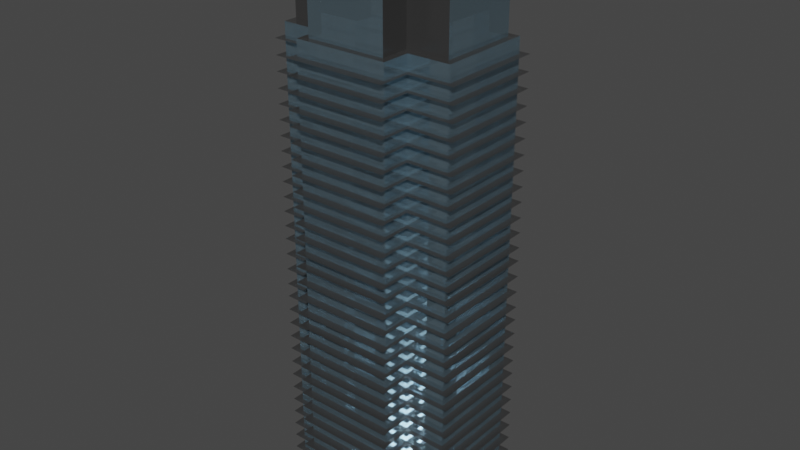 # Source: skyscraper_01.blend  (saved by Blender 2.82.7; exported with 4.5.12 LTS)
import bpy
from mathutils import Matrix  # noqa: F401  (used for matrix-valued properties, if any)

bpy.ops.wm.read_factory_settings(use_empty=True)
scene = bpy.context.scene
scene.name = 'Scene'

# ---- collections
col_skyscraper01 = bpy.data.collections.new('skyscraper01'); scene.collection.children.link(col_skyscraper01)

# ---- materials (node trees are filled in below, after node groups)
mat_building_metal = bpy.data.materials.new('building metal')
mat_building_metal.alpha_threshold = 0.0
mat_building_metal.use_transparent_shadow = False
mat_building_metal.line_color = (0.0, 0.0, 0.0, 1.0)
mat_glass = bpy.data.materials.new('glass')
mat_glass.use_transparent_shadow = False

# ---- material node trees
mat_building_metal.use_nodes = True; mat_building_metal.node_tree.nodes.clear()
_N = mat_building_metal.node_tree.nodes; _L = mat_building_metal.node_tree.links
n0 = _N.new('ShaderNodeOutputMaterial'); n0.name = 'Material Output'; n0.location = (300, 300)
n1 = _N.new('ShaderNodeBsdfPrincipled'); n1.name = 'Principled BSDF'; n1.location = (10, 300)
n1.distribution = 'GGX'
n1.subsurface_method = 'BURLEY'
n1.inputs[0].default_value = (0.08689, 0.08689, 0.08689, 1.0)
n1.inputs[1].default_value = 0.578
n1.inputs[2].default_value = 0.1706
n1.inputs[3].default_value = 1.45
n1.inputs[27].default_value = (0.0, 0.0, 0.0, 1.0)
n1.inputs[28].default_value = 1.0
_L.new(n1.outputs[0], n0.inputs[0])
n0.is_active_output = True
mat_glass.use_nodes = True; mat_glass.node_tree.nodes.clear()
_N = mat_glass.node_tree.nodes; _L = mat_glass.node_tree.links
n0 = _N.new('ShaderNodeOutputMaterial'); n0.name = 'Material Output'; n0.location = (300, 300)
n1 = _N.new('ShaderNodeBsdfPrincipled'); n1.name = 'Principled BSDF'; n1.location = (10, 300)
n1.distribution = 'GGX'
n1.subsurface_method = 'BURLEY'
n1.inputs[0].default_value = (0.4883, 0.6874, 0.8055, 1.0)
n1.inputs[1].default_value = 0.5046
n1.inputs[2].default_value = 0.0
n1.inputs[3].default_value = 1.45
n1.inputs[18].default_value = 0.844
n1.inputs[27].default_value = (0.0, 0.0, 0.0, 1.0)
n1.inputs[28].default_value = 1.0
_L.new(n1.outputs[0], n0.inputs[0])
n0.is_active_output = True

# ---- world
world_world = bpy.data.worlds.new('World'); scene.world = world_world
world_world.use_nodes = True; world_world.node_tree.nodes.clear()
_N = world_world.node_tree.nodes; _L = world_world.node_tree.links
n0 = _N.new('ShaderNodeOutputWorld'); n0.name = 'World Output'; n0.location = (300, 300)
n1 = _N.new('ShaderNodeBackground'); n1.name = 'Background'; n1.location = (10, 300)
n1.inputs[0].default_value = (0.05088, 0.05088, 0.05088, 1.0)
_L.new(n1.outputs[0], n0.inputs[0])
n0.is_active_output = True
world_world.color = (0.05088, 0.05088, 0.05088)
world_world.use_sun_shadow = False
world_world.sun_shadow_jitter_overblur = 0.0

# ---- meshes
me_cube = bpy.data.meshes.new('Cube')
me_cube.from_pydata([(5.188, 5.188, 60.96), (6.096, 6.096, 0.0), (5.188, -5.188, 60.96), (6.096, -6.096, 0.0), (-5.188, 5.188, 60.96), (-6.096, 6.096, 0.0), (-5.188, -5.188, 60.96), (-6.096, -6.096, 0.0), (6.096, -9.794, 0.0), (5.188, -8.887, 60.96), (-5.188, -8.887, 60.96), (-6.096, -9.794, 0.0), (-11.55, -6.096, 0.0), (-10.65, -5.188, 60.96), (-10.65, 5.188, 60.96), (-11.55, 6.096, 0.0), (11.55, 6.096, 0.0), (10.65, 5.188, 60.96), (10.65, -5.188, 60.96), (11.55, -6.096, 0.0), (-6.096, 9.794, 0.0), (-5.188, 8.887, 60.96), (5.188, 8.887, 60.96), (6.096, 9.794, 0.0), (-6.096, -9.794, 60.96), (6.096, -9.794, 60.96), (6.096, -6.096, 60.96), (-6.096, -6.096, 60.96), (-11.55, 6.096, 60.96), (-11.55, -6.096, 60.96), (-6.096, 6.096, 60.96), (11.55, -6.096, 60.96), (11.55, 6.096, 60.96), (6.096, 6.096, 60.96), (6.096, 9.794, 60.96), (-6.096, 9.794, 60.96), (5.188, -5.188, 67.06), (-5.188, -5.188, 67.06), (5.188, 5.188, 67.06), (-5.188, 5.188, 67.06), (-5.188, -8.887, 67.06), (5.188, -8.887, 67.06), (-10.65, 5.188, 67.06), (-10.65, -5.188, 67.06), (10.65, -5.188, 67.06), (10.65, 5.188, 67.06), (5.188, 8.887, 67.06), (-5.188, 8.887, 67.06), (5.188, -5.188, 73.9), (-5.188, -5.188, 73.9), (5.188, 5.188, 73.9), (-5.188, 5.188, 73.9), (6.096, 6.096, 58.99), (6.096, 6.096, 56.99), (6.096, 6.096, 55.06), (6.096, 6.096, 53.03), (6.096, 6.096, 51.13), (6.096, 6.096, 49.19), (6.096, 6.096, 47.2), (6.096, 6.096, 45.26), (6.096, 6.096, 43.26), (6.096, 6.096, 41.33), (6.096, 6.096, 39.31), (6.096, 6.096, 37.38), (6.096, 6.096, 35.42), (6.096, 6.096, 33.66), (6.096, 6.096, 31.54), (6.096, 6.096, 29.42), (6.096, 6.096, 27.3), (6.096, 6.096, 25.53), (6.096, 6.096, 23.58), (6.096, 6.096, 21.62), (6.096, 6.096, 19.63), (6.096, 6.096, 17.74), (6.096, 6.096, 15.74), (6.096, 6.096, 13.77), (6.096, 6.096, 11.77), (6.096, 6.096, 9.816), (6.096, 6.096, 7.862), (6.096, 6.096, 5.909), (6.096, 6.096, 3.949), (6.096, 6.096, 1.995), (-6.096, -6.096, 1.995), (-6.096, -6.096, 3.949), (-6.096, -6.096, 5.909), (-6.096, -6.096, 7.862), (-6.096, -6.096, 9.816), (-6.096, -6.096, 11.77), (-6.096, -6.096, 13.77), (-6.096, -6.096, 15.74), (-6.096, -6.096, 17.74), (-6.096, -6.096, 19.63), (-6.096, -6.096, 21.62), (-6.096, -6.096, 23.58), (-6.096, -6.096, 25.53), (-6.096, -6.096, 27.3), (-6.096, -6.096, 29.42), (-6.096, -6.096, 31.54), (-6.096, -6.096, 33.66), (-6.096, -6.096, 35.42), (-6.096, -6.096, 37.38), (-6.096, -6.096, 39.31), (-6.096, -6.096, 41.33), (-6.096, -6.096, 43.26), (-6.096, -6.096, 45.26), (-6.096, -6.096, 47.2), (-6.096, -6.096, 49.19), (-6.096, -6.096, 51.13), (-6.096, -6.096, 53.03), (-6.096, -6.096, 55.06), (-6.096, -6.096, 56.99), (-6.096, -6.096, 58.99), (6.096, -6.096, 58.99), (6.096, -6.096, 56.99), (6.096, -6.096, 55.06), (6.096, -6.096, 53.03), (6.096, -6.096, 51.13), (6.096, -6.096, 49.19), (6.096, -6.096, 47.2), (6.096, -6.096, 45.26), (6.096, -6.096, 43.26), (6.096, -6.096, 41.33), (6.096, -6.096, 39.31), (6.096, -6.096, 37.38), (6.096, -6.096, 35.42), (6.096, -6.096, 33.66), (6.096, -6.096, 31.54), (6.096, -6.096, 29.42), (6.096, -6.096, 27.3), (6.096, -6.096, 25.53), (6.096, -6.096, 23.58), (6.096, -6.096, 21.62), (6.096, -6.096, 19.63), (6.096, -6.096, 17.74), (6.096, -6.096, 15.74), (6.096, -6.096, 13.77), (6.096, -6.096, 11.77), (6.096, -6.096, 9.816), (6.096, -6.096, 7.862), (6.096, -6.096, 5.909), (6.096, -6.096, 3.949), (6.096, -6.096, 1.995), (-6.096, 6.096, 58.99), (-6.096, 6.096, 56.99), (-6.096, 6.096, 55.06), (-6.096, 6.096, 53.03), (-6.096, 6.096, 51.13), (-6.096, 6.096, 49.19), (-6.096, 6.096, 47.2), (-6.096, 6.096, 45.26), (-6.096, 6.096, 43.26), (-6.096, 6.096, 41.33), (-6.096, 6.096, 39.31), (-6.096, 6.096, 37.38), (-6.096, 6.096, 35.42), (-6.096, 6.096, 33.66), (-6.096, 6.096, 31.54), (-6.096, 6.096, 29.42), (-6.096, 6.096, 27.3), (-6.096, 6.096, 25.53), (-6.096, 6.096, 23.58), (-6.096, 6.096, 21.62), (-6.096, 6.096, 19.63), (-6.096, 6.096, 17.74), (-6.096, 6.096, 15.74), (-6.096, 6.096, 13.77), (-6.096, 6.096, 11.77), (-6.096, 6.096, 9.816), (-6.096, 6.096, 7.862), (-6.096, 6.096, 5.909), (-6.096, 6.096, 3.949), (-6.096, 6.096, 1.995), (6.096, -9.794, 58.99), (6.096, -9.794, 56.99), (6.096, -9.794, 55.06), (6.096, -9.794, 53.03), (6.096, -9.794, 51.13), (6.096, -9.794, 49.19), (6.096, -9.794, 47.2), (6.096, -9.794, 45.26), (6.096, -9.794, 43.26), (6.096, -9.794, 41.33), (6.096, -9.794, 39.31), (6.096, -9.794, 37.38), (6.096, -9.794, 35.42), (6.096, -9.794, 33.66), (6.096, -9.794, 31.54), (6.096, -9.794, 29.42), (6.096, -9.794, 27.3), (6.096, -9.794, 25.53), (6.096, -9.794, 23.58), (6.096, -9.794, 21.62), (6.096, -9.794, 19.63), (6.096, -9.794, 17.74), (6.096, -9.794, 15.74), (6.096, -9.794, 13.77), (6.096, -9.794, 11.77), (6.096, -9.794, 9.816), (6.096, -9.794, 7.862), (6.096, -9.794, 5.909), (6.096, -9.794, 3.949), (6.096, -9.794, 1.995), (-6.096, -9.794, 1.995), (-6.096, -9.794, 3.949), (-6.096, -9.794, 5.909), (-6.096, -9.794, 7.862), (-6.096, -9.794, 9.816), (-6.096, -9.794, 11.77), (-6.096, -9.794, 13.77), (-6.096, -9.794, 15.74), (-6.096, -9.794, 17.74), (-6.096, -9.794, 19.63), (-6.096, -9.794, 21.62), (-6.096, -9.794, 23.58), (-6.096, -9.794, 25.53), (-6.096, -9.794, 27.3), (-6.096, -9.794, 29.42), (-6.096, -9.794, 31.54), (-6.096, -9.794, 33.66), (-6.096, -9.794, 35.42), (-6.096, -9.794, 37.38), (-6.096, -9.794, 39.31), (-6.096, -9.794, 41.33), (-6.096, -9.794, 43.26), (-6.096, -9.794, 45.26), (-6.096, -9.794, 47.2), (-6.096, -9.794, 49.19), (-6.096, -9.794, 51.13), (-6.096, -9.794, 53.03), (-6.096, -9.794, 55.06), (-6.096, -9.794, 56.99), (-6.096, -9.794, 58.99), (-11.55, -6.096, 58.99), (-11.55, -6.096, 56.99), (-11.55, -6.096, 55.06), (-11.55, -6.096, 53.03), (-11.55, -6.096, 51.13), (-11.55, -6.096, 49.19), (-11.55, -6.096, 47.2), (-11.55, -6.096, 45.26), (-11.55, -6.096, 43.26), (-11.55, -6.096, 41.33), (-11.55, -6.096, 39.31), (-11.55, -6.096, 37.38), (-11.55, -6.096, 35.42), (-11.55, -6.096, 33.66), (-11.55, -6.096, 31.54), (-11.55, -6.096, 29.42), (-11.55, -6.096, 27.3), (-11.55, -6.096, 25.53), (-11.55, -6.096, 23.58), (-11.55, -6.096, 21.62), (-11.55, -6.096, 19.63), (-11.55, -6.096, 17.74), (-11.55, -6.096, 15.74), (-11.55, -6.096, 13.77), (-11.55, -6.096, 11.77), (-11.55, -6.096, 9.816), (-11.55, -6.096, 7.862), (-11.55, -6.096, 5.909), (-11.55, -6.096, 3.949), (-11.55, -6.096, 1.995), (-11.55, 6.096, 1.995), (-11.55, 6.096, 3.949), (-11.55, 6.096, 5.909), (-11.55, 6.096, 7.862), (-11.55, 6.096, 9.816), (-11.55, 6.096, 11.77), (-11.55, 6.096, 13.77), (-11.55, 6.096, 15.74), (-11.55, 6.096, 17.74), (-11.55, 6.096, 19.63), (-11.55, 6.096, 21.62), (-11.55, 6.096, 23.58), (-11.55, 6.096, 25.53), (-11.55, 6.096, 27.3), (-11.55, 6.096, 29.42), (-11.55, 6.096, 31.54), (-11.55, 6.096, 33.66), (-11.55, 6.096, 35.42), (-11.55, 6.096, 37.38), (-11.55, 6.096, 39.31), (-11.55, 6.096, 41.33), (-11.55, 6.096, 43.26), (-11.55, 6.096, 45.26), (-11.55, 6.096, 47.2), (-11.55, 6.096, 49.19), (-11.55, 6.096, 51.13), (-11.55, 6.096, 53.03), (-11.55, 6.096, 55.06), (-11.55, 6.096, 56.99), (-11.55, 6.096, 58.99), (11.55, 6.096, 58.99), (11.55, 6.096, 56.99), (11.55, 6.096, 55.06), (11.55, 6.096, 53.03), (11.55, 6.096, 51.13), (11.55, 6.096, 49.19), (11.55, 6.096, 47.2), (11.55, 6.096, 45.26), (11.55, 6.096, 43.26), (11.55, 6.096, 41.33), (11.55, 6.096, 39.31), (11.55, 6.096, 37.38), (11.55, 6.096, 35.42), (11.55, 6.096, 33.66), (11.55, 6.096, 31.54), (11.55, 6.096, 29.42), (11.55, 6.096, 27.3), (11.55, 6.096, 25.53), (11.55, 6.096, 23.58), (11.55, 6.096, 21.62), (11.55, 6.096, 19.63), (11.55, 6.096, 17.74), (11.55, 6.096, 15.74), (11.55, 6.096, 13.77), (11.55, 6.096, 11.77), (11.55, 6.096, 9.816), (11.55, 6.096, 7.862), (11.55, 6.096, 5.909), (11.55, 6.096, 3.949), (11.55, 6.096, 1.995), (11.55, -6.096, 1.995), (11.55, -6.096, 3.949), (11.55, -6.096, 5.909), (11.55, -6.096, 7.862), (11.55, -6.096, 9.816), (11.55, -6.096, 11.77), (11.55, -6.096, 13.77), (11.55, -6.096, 15.74), (11.55, -6.096, 17.74), (11.55, -6.096, 19.63), (11.55, -6.096, 21.62), (11.55, -6.096, 23.58), (11.55, -6.096, 25.53), (11.55, -6.096, 27.3), (11.55, -6.096, 29.42), (11.55, -6.096, 31.54), (11.55, -6.096, 33.66), (11.55, -6.096, 35.42), (11.55, -6.096, 37.38), (11.55, -6.096, 39.31), (11.55, -6.096, 41.33), (11.55, -6.096, 43.26), (11.55, -6.096, 45.26), (11.55, -6.096, 47.2), (11.55, -6.096, 49.19), (11.55, -6.096, 51.13), (11.55, -6.096, 53.03), (11.55, -6.096, 55.06), (11.55, -6.096, 56.99), (11.55, -6.096, 58.99), (-6.096, 9.794, 58.99), (-6.096, 9.794, 56.99), (-6.096, 9.794, 55.06), (-6.096, 9.794, 53.03), (-6.096, 9.794, 51.13), (-6.096, 9.794, 49.19), (-6.096, 9.794, 47.2), (-6.096, 9.794, 45.26), (-6.096, 9.794, 43.26), (-6.096, 9.794, 41.33), (-6.096, 9.794, 39.31), (-6.096, 9.794, 37.38), (-6.096, 9.794, 35.42), (-6.096, 9.794, 33.66), (-6.096, 9.794, 31.54), (-6.096, 9.794, 29.42), (-6.096, 9.794, 27.3), (-6.096, 9.794, 25.53), (-6.096, 9.794, 23.58), (-6.096, 9.794, 21.62), (-6.096, 9.794, 19.63), (-6.096, 9.794, 17.74), (-6.096, 9.794, 15.74), (-6.096, 9.794, 13.77), (-6.096, 9.794, 11.77), (-6.096, 9.794, 9.816), (-6.096, 9.794, 7.862), (-6.096, 9.794, 5.909), (-6.096, 9.794, 3.949), (-6.096, 9.794, 1.995), (6.096, 9.794, 1.995), (6.096, 9.794, 3.949), (6.096, 9.794, 5.909), (6.096, 9.794, 7.862), (6.096, 9.794, 9.816), (6.096, 9.794, 11.77), (6.096, 9.794, 13.77), (6.096, 9.794, 15.74), (6.096, 9.794, 17.74), (6.096, 9.794, 19.63), (6.096, 9.794, 21.62), (6.096, 9.794, 23.58), (6.096, 9.794, 25.53), (6.096, 9.794, 27.3), (6.096, 9.794, 29.42), (6.096, 9.794, 31.54), (6.096, 9.794, 33.66), (6.096, 9.794, 35.42), (6.096, 9.794, 37.38), (6.096, 9.794, 39.31), (6.096, 9.794, 41.33), (6.096, 9.794, 43.26), (6.096, 9.794, 45.26), (6.096, 9.794, 47.2), (6.096, 9.794, 49.19), (6.096, 9.794, 51.13), (6.096, 9.794, 53.03), (6.096, 9.794, 55.06), (6.096, 9.794, 56.99), (6.096, 9.794, 58.99), (6.605, 6.796, 58.99), (6.605, 6.796, 56.99), (6.605, 6.796, 55.06), (6.605, 6.796, 53.03), (6.605, 6.796, 51.13), (6.605, 6.796, 49.18), (6.605, 6.796, 47.2), (6.605, 6.796, 45.26), (6.605, 6.796, 43.25), (6.605, 6.796, 41.33), (6.605, 6.796, 39.31), (6.605, 6.796, 37.38), (6.605, 6.796, 35.42), (6.605, 6.796, 33.65), (6.605, 6.796, 31.54), (6.605, 6.796, 29.42), (6.605, 6.796, 27.3), (6.605, 6.796, 25.53), (6.605, 6.796, 23.58), (6.605, 6.796, 21.62), (6.605, 6.796, 19.63), (6.605, 6.796, 17.74), (6.605, 6.796, 15.74), (6.605, 6.796, 13.77), (6.605, 6.796, 11.77), (6.605, 6.796, 9.817), (6.605, 6.796, 7.862), (6.605, 6.796, 5.906), (6.605, 6.796, 3.954), (6.605, 6.796, 2.002), (-6.605, -6.796, 2.002), (-6.605, -6.796, 3.954), (-6.605, -6.796, 5.906), (-6.605, -6.796, 7.862), (-6.605, -6.796, 9.817), (-6.605, -6.796, 11.77), (-6.605, -6.796, 13.77), (-6.605, -6.796, 15.74), (-6.605, -6.796, 17.74), (-6.605, -6.796, 19.63), (-6.605, -6.796, 21.62), (-6.605, -6.796, 23.58), (-6.605, -6.796, 25.53), (-6.605, -6.796, 27.3), (-6.605, -6.796, 29.42), (-6.605, -6.796, 31.54), (-6.605, -6.796, 33.65), (-6.605, -6.796, 35.42), (-6.605, -6.796, 37.38), (-6.605, -6.796, 39.31), (-6.605, -6.796, 41.33), (-6.605, -6.796, 43.25), (-6.605, -6.796, 45.26), (-6.605, -6.796, 47.2), (-6.605, -6.796, 49.18), (-6.605, -6.796, 51.13), (-6.605, -6.796, 53.03), (-6.605, -6.796, 55.06), (-6.605, -6.796, 56.99), (-6.605, -6.796, 58.99), (6.605, -6.796, 58.99), (6.605, -6.796, 56.99), (6.605, -6.796, 55.06), (6.605, -6.796, 53.03), (6.605, -6.796, 51.13), (6.605, -6.796, 49.18), (6.605, -6.796, 47.2), (6.605, -6.796, 45.26), (6.605, -6.796, 43.25), (6.605, -6.796, 41.33), (6.605, -6.796, 39.31), (6.605, -6.796, 37.38), (6.605, -6.796, 35.42), (6.605, -6.796, 33.65), (6.605, -6.796, 31.54), (6.605, -6.796, 29.42), (6.605, -6.796, 27.3), (6.605, -6.796, 25.53), (6.605, -6.796, 23.58), (6.605, -6.796, 21.62), (6.605, -6.796, 19.63), (6.605, -6.796, 17.74), (6.605, -6.796, 15.74), (6.605, -6.796, 13.77), (6.605, -6.796, 11.77), (6.605, -6.796, 9.817), (6.605, -6.796, 7.862), (6.605, -6.796, 5.906), (6.605, -6.796, 3.954), (6.605, -6.796, 2.002), (-6.605, 6.796, 58.99), (-6.605, 6.796, 56.99), (-6.605, 6.796, 55.06), (-6.605, 6.796, 53.03), (-6.605, 6.796, 51.13), (-6.605, 6.796, 49.18), (-6.605, 6.796, 47.2), (-6.605, 6.796, 45.26), (-6.605, 6.796, 43.25), (-6.605, 6.796, 41.33), (-6.605, 6.796, 39.31), (-6.605, 6.796, 37.38), (-6.605, 6.796, 35.42), (-6.605, 6.796, 33.65), (-6.605, 6.796, 31.54), (-6.605, 6.796, 29.42), (-6.605, 6.796, 27.3), (-6.605, 6.796, 25.53), (-6.605, 6.796, 23.58), (-6.605, 6.796, 21.62), (-6.605, 6.796, 19.63), (-6.605, 6.796, 17.74), (-6.605, 6.796, 15.74), (-6.605, 6.796, 13.77), (-6.605, 6.796, 11.77), (-6.605, 6.796, 9.817), (-6.605, 6.796, 7.862), (-6.605, 6.796, 5.906), (-6.605, 6.796, 3.954), (-6.605, 6.796, 2.002), (6.605, -10.92, 58.99), (6.605, -10.92, 56.99), (6.605, -10.92, 55.06), (6.605, -10.92, 53.03), (6.605, -10.92, 51.13), (6.605, -10.92, 49.18), (6.605, -10.92, 47.2), (6.605, -10.92, 45.26), (6.605, -10.92, 43.25), (6.605, -10.92, 41.33), (6.605, -10.92, 39.31), (6.605, -10.92, 37.38), (6.605, -10.92, 35.42), (6.605, -10.92, 33.65), (6.605, -10.92, 31.54), (6.605, -10.92, 29.42), (6.605, -10.92, 27.3), (6.605, -10.92, 25.53), (6.605, -10.92, 23.58), (6.605, -10.92, 21.62), (6.605, -10.92, 19.63), (6.605, -10.92, 17.74), (6.605, -10.92, 15.74), (6.605, -10.92, 13.77), (6.605, -10.92, 11.77), (6.605, -10.92, 9.817), (6.605, -10.92, 7.862), (6.605, -10.92, 5.906), (6.605, -10.92, 3.954), (6.605, -10.92, 2.002), (-6.605, -10.92, 2.002), (-6.605, -10.92, 3.954), (-6.605, -10.92, 5.906), (-6.605, -10.92, 7.862), (-6.605, -10.92, 9.817), (-6.605, -10.92, 11.77), (-6.605, -10.92, 13.77), (-6.605, -10.92, 15.74), (-6.605, -10.92, 17.74), (-6.605, -10.92, 19.63), (-6.605, -10.92, 21.62), (-6.605, -10.92, 23.58), (-6.605, -10.92, 25.53), (-6.605, -10.92, 27.3), (-6.605, -10.92, 29.42), (-6.605, -10.92, 31.54), (-6.605, -10.92, 33.65), (-6.605, -10.92, 35.42), (-6.605, -10.92, 37.38), (-6.605, -10.92, 39.31), (-6.605, -10.92, 41.33), (-6.605, -10.92, 43.25), (-6.605, -10.92, 45.26), (-6.605, -10.92, 47.2), (-6.605, -10.92, 49.18), (-6.605, -10.92, 51.13), (-6.605, -10.92, 53.03), (-6.605, -10.92, 55.06), (-6.605, -10.92, 56.99), (-6.605, -10.92, 58.99), (-12.52, -6.796, 58.99), (-12.52, -6.796, 56.99), (-12.52, -6.796, 55.06), (-12.52, -6.796, 53.03), (-12.52, -6.796, 51.13), (-12.52, -6.796, 49.18), (-12.52, -6.796, 47.2), (-12.52, -6.796, 45.26), (-12.52, -6.796, 43.25), (-12.52, -6.796, 41.33), (-12.52, -6.796, 39.31), (-12.52, -6.796, 37.38), (-12.52, -6.796, 35.42), (-12.52, -6.796, 33.65), (-12.52, -6.796, 31.54), (-12.52, -6.796, 29.42), (-12.52, -6.796, 27.3), (-12.52, -6.796, 25.53), (-12.52, -6.796, 23.58), (-12.52, -6.796, 21.62), (-12.52, -6.796, 19.63), (-12.52, -6.796, 17.74), (-12.52, -6.796, 15.74), (-12.52, -6.796, 13.77), (-12.52, -6.796, 11.77), (-12.52, -6.796, 9.817), (-12.52, -6.796, 7.862), (-12.52, -6.796, 5.906), (-12.52, -6.796, 3.973), (-12.52, -6.796, 2.002), (-12.52, 6.796, 2.002), (-12.52, 6.796, 3.973), (-12.52, 6.796, 5.906), (-12.52, 6.796, 7.862), (-12.52, 6.796, 9.817), (-12.52, 6.796, 11.77), (-12.52, 6.796, 13.77), (-12.52, 6.796, 15.74), (-12.52, 6.796, 17.74), (-12.52, 6.796, 19.63), (-12.52, 6.796, 21.62), (-12.52, 6.796, 23.58), (-12.52, 6.796, 25.53), (-12.52, 6.796, 27.3), (-12.52, 6.796, 29.42), (-12.52, 6.796, 31.54), (-12.52, 6.796, 33.65), (-12.52, 6.796, 35.42), (-12.52, 6.796, 37.38), (-12.52, 6.796, 39.31), (-12.52, 6.796, 41.33), (-12.52, 6.796, 43.25), (-12.52, 6.796, 45.26), (-12.52, 6.796, 47.2), (-12.52, 6.796, 49.18), (-12.52, 6.796, 51.13), (-12.52, 6.796, 53.03), (-12.52, 6.796, 55.06), (-12.52, 6.796, 56.99), (-12.52, 6.796, 58.99), (12.52, 6.796, 58.99), (12.52, 6.796, 56.99), (12.52, 6.796, 55.06), (12.52, 6.796, 53.03), (12.52, 6.796, 51.13), (12.52, 6.796, 49.18), (12.52, 6.796, 47.2), (12.52, 6.796, 45.26), (12.52, 6.796, 43.25), (12.52, 6.796, 41.33), (12.52, 6.796, 39.31), (12.52, 6.796, 37.38), (12.52, 6.796, 35.42), (12.52, 6.796, 33.65), (12.52, 6.796, 31.54), (12.52, 6.796, 29.42), (12.52, 6.796, 27.3), (12.52, 6.796, 25.53), (12.52, 6.796, 23.58), (12.52, 6.796, 21.62), (12.52, 6.796, 19.63), (12.52, 6.796, 17.74), (12.52, 6.796, 15.74), (12.52, 6.796, 13.77), (12.52, 6.796, 11.77), (12.52, 6.796, 9.817), (12.52, 6.796, 7.862), (12.52, 6.796, 5.906), (12.52, 6.796, 3.954), (12.52, 6.796, 2.002), (12.52, -6.796, 2.002), (12.52, -6.796, 3.954), (12.52, -6.796, 5.906), (12.52, -6.796, 7.862), (12.52, -6.796, 9.817), (12.52, -6.796, 11.77), (12.52, -6.796, 13.77), (12.52, -6.796, 15.74), (12.52, -6.796, 17.74), (12.52, -6.796, 19.63), (12.52, -6.796, 21.62), (12.52, -6.796, 23.58), (12.52, -6.796, 25.53), (12.52, -6.796, 27.3), (12.52, -6.796, 29.42), (12.52, -6.796, 31.54), (12.52, -6.796, 33.65), (12.52, -6.796, 35.42), (12.52, -6.796, 37.38), (12.52, -6.796, 39.31), (12.52, -6.796, 41.33), (12.52, -6.796, 43.25), (12.52, -6.796, 45.26), (12.52, -6.796, 47.2), (12.52, -6.796, 49.18), (12.52, -6.796, 51.13), (12.52, -6.796, 53.03), (12.52, -6.796, 55.06), (12.52, -6.796, 56.99), (12.52, -6.796, 58.99), (-6.605, 10.92, 58.99), (-6.605, 10.92, 56.99), (-6.605, 10.92, 55.06), (-6.605, 10.92, 53.03), (-6.605, 10.92, 51.13), (-6.605, 10.92, 49.18), (-6.605, 10.92, 47.2), (-6.605, 10.92, 45.26), (-6.605, 10.92, 43.25), (-6.605, 10.92, 41.33), (-6.605, 10.92, 39.31), (-6.605, 10.92, 37.38), (-6.605, 10.92, 35.42), (-6.605, 10.92, 33.65), (-6.605, 10.92, 31.54), (-6.605, 10.92, 29.42), (-6.605, 10.92, 27.3), (-6.605, 10.92, 25.53), (-6.605, 10.92, 23.58), (-6.605, 10.92, 21.62), (-6.605, 10.92, 19.63), (-6.605, 10.92, 17.74), (-6.605, 10.92, 15.74), (-6.605, 10.92, 13.77), (-6.605, 10.92, 11.77), (-6.605, 10.92, 9.817), (-6.605, 10.92, 7.862), (-6.605, 10.92, 5.906), (-6.605, 10.92, 3.954), (-6.605, 10.92, 2.002), (6.605, 10.92, 2.002), (6.605, 10.92, 3.954), (6.605, 10.92, 5.906), (6.605, 10.92, 7.862), (6.605, 10.92, 9.817), (6.605, 10.92, 11.77), (6.605, 10.92, 13.77), (6.605, 10.92, 15.74), (6.605, 10.92, 17.74), (6.605, 10.92, 19.63), (6.605, 10.92, 21.62), (6.605, 10.92, 23.58), (6.605, 10.92, 25.53), (6.605, 10.92, 27.3), (6.605, 10.92, 29.42), (6.605, 10.92, 31.54), (6.605, 10.92, 33.65), (6.605, 10.92, 35.42), (6.605, 10.92, 37.38), (6.605, 10.92, 39.31), (6.605, 10.92, 41.33), (6.605, 10.92, 43.25), (6.605, 10.92, 45.26), (6.605, 10.92, 47.2), (6.605, 10.92, 49.18), (6.605, 10.92, 51.13), (6.605, 10.92, 53.03), (6.605, 10.92, 55.06), (6.605, 10.92, 56.99), (6.605, 10.92, 58.99)], [], [(13, 6, 37, 43), (5, 1, 3, 7), (172, 25, 24, 231), (141, 201, 8, 3), (17, 0, 38, 45), (111, 231, 24, 27), (3, 8, 11, 7), (232, 29, 28, 291), (82, 261, 12, 7), (10, 9, 41, 40), (142, 291, 28, 30), (7, 12, 15, 5), (292, 32, 31, 351), (81, 321, 16, 1), (21, 4, 39, 47), (112, 351, 31, 26), (1, 16, 19, 3), (352, 35, 34, 411), (171, 381, 20, 5), (14, 13, 43, 42), (52, 411, 34, 33), (5, 20, 23, 1), (9, 10, 24, 25), (2, 9, 25, 26), (10, 6, 27, 24), (13, 14, 28, 29), (6, 13, 29, 27), (14, 4, 30, 28), (17, 18, 31, 32), (0, 17, 32, 33), (18, 2, 26, 31), (21, 22, 34, 35), (4, 21, 35, 30), (22, 0, 33, 34), (39, 37, 49, 51), (37, 40, 41, 36), (39, 42, 43, 37), (36, 44, 45, 38), (38, 46, 47, 39), (0, 22, 46, 38), (9, 2, 36, 41), (2, 18, 44, 36), (4, 14, 42, 39), (6, 10, 40, 37), (22, 21, 47, 46), (18, 17, 45, 44), (50, 51, 49, 48), (37, 36, 48, 49), (38, 39, 51, 50), (36, 38, 50, 48), (1, 23, 382, 81), (81, 382, 383, 80), (80, 383, 384, 79), (79, 384, 385, 78), (78, 385, 386, 77), (77, 386, 387, 76), (76, 387, 388, 75), (75, 388, 389, 74), (74, 389, 390, 73), (73, 390, 391, 72), (72, 391, 392, 71), (71, 392, 393, 70), (70, 393, 394, 69), (69, 394, 395, 68), (68, 395, 396, 67), (67, 396, 397, 66), (66, 397, 398, 65), (65, 398, 399, 64), (64, 399, 400, 63), (63, 400, 401, 62), (62, 401, 402, 61), (61, 402, 403, 60), (60, 403, 404, 59), (59, 404, 405, 58), (58, 405, 406, 57), (57, 406, 407, 56), (56, 407, 408, 55), (55, 408, 409, 54), (54, 409, 410, 53), (53, 410, 411, 52), (30, 35, 352, 142), (142, 352, 353, 143), (143, 353, 354, 144), (144, 354, 355, 145), (145, 355, 356, 146), (146, 356, 357, 147), (147, 357, 358, 148), (148, 358, 359, 149), (149, 359, 360, 150), (150, 360, 361, 151), (151, 361, 362, 152), (152, 362, 363, 153), (153, 363, 364, 154), (154, 364, 365, 155), (155, 365, 366, 156), (156, 366, 367, 157), (157, 367, 368, 158), (158, 368, 369, 159), (159, 369, 370, 160), (160, 370, 371, 161), (161, 371, 372, 162), (162, 372, 373, 163), (163, 373, 374, 164), (164, 374, 375, 165), (165, 375, 376, 166), (166, 376, 377, 167), (167, 377, 378, 168), (168, 378, 379, 169), (169, 379, 380, 170), (170, 380, 381, 171), (20, 381, 382, 23), (381, 380, 383, 382), (380, 379, 384, 383), (379, 378, 385, 384), (378, 377, 386, 385), (377, 376, 387, 386), (376, 375, 388, 387), (375, 374, 389, 388), (374, 373, 390, 389), (373, 372, 391, 390), (372, 371, 392, 391), (371, 370, 393, 392), (370, 369, 394, 393), (369, 368, 395, 394), (368, 367, 396, 395), (367, 366, 397, 396), (366, 365, 398, 397), (365, 364, 399, 398), (364, 363, 400, 399), (363, 362, 401, 400), (362, 361, 402, 401), (361, 360, 403, 402), (360, 359, 404, 403), (359, 358, 405, 404), (358, 357, 406, 405), (357, 356, 407, 406), (356, 355, 408, 407), (355, 354, 409, 408), (354, 353, 410, 409), (353, 352, 411, 410), (3, 19, 322, 141), (141, 322, 323, 140), (140, 323, 324, 139), (139, 324, 325, 138), (138, 325, 326, 137), (137, 326, 327, 136), (136, 327, 328, 135), (135, 328, 329, 134), (134, 329, 330, 133), (133, 330, 331, 132), (132, 331, 332, 131), (131, 332, 333, 130), (130, 333, 334, 129), (129, 334, 335, 128), (128, 335, 336, 127), (127, 336, 337, 126), (126, 337, 338, 125), (125, 338, 339, 124), (124, 339, 340, 123), (123, 340, 341, 122), (122, 341, 342, 121), (121, 342, 343, 120), (120, 343, 344, 119), (119, 344, 345, 118), (118, 345, 346, 117), (117, 346, 347, 116), (116, 347, 348, 115), (115, 348, 349, 114), (114, 349, 350, 113), (113, 350, 351, 112), (33, 32, 292, 52), (52, 292, 293, 53), (53, 293, 294, 54), (54, 294, 295, 55), (55, 295, 296, 56), (56, 296, 297, 57), (57, 297, 298, 58), (58, 298, 299, 59), (59, 299, 300, 60), (60, 300, 301, 61), (61, 301, 302, 62), (62, 302, 303, 63), (63, 303, 304, 64), (64, 304, 305, 65), (65, 305, 306, 66), (66, 306, 307, 67), (67, 307, 308, 68), (68, 308, 309, 69), (69, 309, 310, 70), (70, 310, 311, 71), (71, 311, 312, 72), (72, 312, 313, 73), (73, 313, 314, 74), (74, 314, 315, 75), (75, 315, 316, 76), (76, 316, 317, 77), (77, 317, 318, 78), (78, 318, 319, 79), (79, 319, 320, 80), (80, 320, 321, 81), (16, 321, 322, 19), (321, 320, 323, 322), (320, 319, 324, 323), (319, 318, 325, 324), (318, 317, 326, 325), (317, 316, 327, 326), (316, 315, 328, 327), (315, 314, 329, 328), (314, 313, 330, 329), (313, 312, 331, 330), (312, 311, 332, 331), (311, 310, 333, 332), (310, 309, 334, 333), (309, 308, 335, 334), (308, 307, 336, 335), (307, 306, 337, 336), (306, 305, 338, 337), (305, 304, 339, 338), (304, 303, 340, 339), (303, 302, 341, 340), (302, 301, 342, 341), (301, 300, 343, 342), (300, 299, 344, 343), (299, 298, 345, 344), (298, 297, 346, 345), (297, 296, 347, 346), (296, 295, 348, 347), (295, 294, 349, 348), (294, 293, 350, 349), (293, 292, 351, 350), (5, 15, 262, 171), (171, 262, 263, 170), (170, 263, 264, 169), (169, 264, 265, 168), (168, 265, 266, 167), (167, 266, 267, 166), (166, 267, 268, 165), (165, 268, 269, 164), (164, 269, 270, 163), (163, 270, 271, 162), (162, 271, 272, 161), (161, 272, 273, 160), (160, 273, 274, 159), (159, 274, 275, 158), (158, 275, 276, 157), (157, 276, 277, 156), (156, 277, 278, 155), (155, 278, 279, 154), (154, 279, 280, 153), (153, 280, 281, 152), (152, 281, 282, 151), (151, 282, 283, 150), (150, 283, 284, 149), (149, 284, 285, 148), (148, 285, 286, 147), (147, 286, 287, 146), (146, 287, 288, 145), (145, 288, 289, 144), (144, 289, 290, 143), (143, 290, 291, 142), (27, 29, 232, 111), (111, 232, 233, 110), (110, 233, 234, 109), (109, 234, 235, 108), (108, 235, 236, 107), (107, 236, 237, 106), (106, 237, 238, 105), (105, 238, 239, 104), (104, 239, 240, 103), (103, 240, 241, 102), (102, 241, 242, 101), (101, 242, 243, 100), (100, 243, 244, 99), (99, 244, 245, 98), (98, 245, 246, 97), (97, 246, 247, 96), (96, 247, 248, 95), (95, 248, 249, 94), (94, 249, 250, 93), (93, 250, 251, 92), (92, 251, 252, 91), (91, 252, 253, 90), (90, 253, 254, 89), (89, 254, 255, 88), (88, 255, 256, 87), (87, 256, 257, 86), (86, 257, 258, 85), (85, 258, 259, 84), (84, 259, 260, 83), (83, 260, 261, 82), (12, 261, 262, 15), (261, 260, 263, 262), (260, 259, 264, 263), (259, 258, 265, 264), (258, 257, 266, 265), (257, 256, 267, 266), (256, 255, 268, 267), (255, 254, 269, 268), (254, 253, 270, 269), (253, 252, 271, 270), (252, 251, 272, 271), (251, 250, 273, 272), (250, 249, 274, 273), (249, 248, 275, 274), (248, 247, 276, 275), (247, 246, 277, 276), (246, 245, 278, 277), (245, 244, 279, 278), (244, 243, 280, 279), (243, 242, 281, 280), (242, 241, 282, 281), (241, 240, 283, 282), (240, 239, 284, 283), (239, 238, 285, 284), (238, 237, 286, 285), (237, 236, 287, 286), (236, 235, 288, 287), (235, 234, 289, 288), (234, 233, 290, 289), (233, 232, 291, 290), (7, 11, 202, 82), (82, 202, 203, 83), (83, 203, 204, 84), (84, 204, 205, 85), (85, 205, 206, 86), (86, 206, 207, 87), (87, 207, 208, 88), (88, 208, 209, 89), (89, 209, 210, 90), (90, 210, 211, 91), (91, 211, 212, 92), (92, 212, 213, 93), (93, 213, 214, 94), (94, 214, 215, 95), (95, 215, 216, 96), (96, 216, 217, 97), (97, 217, 218, 98), (98, 218, 219, 99), (99, 219, 220, 100), (100, 220, 221, 101), (101, 221, 222, 102), (102, 222, 223, 103), (103, 223, 224, 104), (104, 224, 225, 105), (105, 225, 226, 106), (106, 226, 227, 107), (107, 227, 228, 108), (108, 228, 229, 109), (109, 229, 230, 110), (110, 230, 231, 111), (26, 25, 172, 112), (112, 172, 173, 113), (113, 173, 174, 114), (114, 174, 175, 115), (115, 175, 176, 116), (116, 176, 177, 117), (117, 177, 178, 118), (118, 178, 179, 119), (119, 179, 180, 120), (120, 180, 181, 121), (121, 181, 182, 122), (122, 182, 183, 123), (123, 183, 184, 124), (124, 184, 185, 125), (125, 185, 186, 126), (126, 186, 187, 127), (127, 187, 188, 128), (128, 188, 189, 129), (129, 189, 190, 130), (130, 190, 191, 131), (131, 191, 192, 132), (132, 192, 193, 133), (133, 193, 194, 134), (134, 194, 195, 135), (135, 195, 196, 136), (136, 196, 197, 137), (137, 197, 198, 138), (138, 198, 199, 139), (139, 199, 200, 140), (140, 200, 201, 141), (8, 201, 202, 11), (201, 200, 203, 202), (200, 199, 204, 203), (199, 198, 205, 204), (198, 197, 206, 205), (197, 196, 207, 206), (196, 195, 208, 207), (195, 194, 209, 208), (194, 193, 210, 209), (193, 192, 211, 210), (192, 191, 212, 211), (191, 190, 213, 212), (190, 189, 214, 213), (189, 188, 215, 214), (188, 187, 216, 215), (187, 186, 217, 216), (186, 185, 218, 217), (185, 184, 219, 218), (184, 183, 220, 219), (183, 182, 221, 220), (182, 181, 222, 221), (181, 180, 223, 222), (180, 179, 224, 223), (179, 178, 225, 224), (178, 177, 226, 225), (177, 176, 227, 226), (176, 175, 228, 227), (175, 174, 229, 228), (174, 173, 230, 229), (173, 172, 231, 230), (197, 206, 566, 557), (252, 91, 451, 612), (298, 58, 418, 658), (404, 59, 419, 764), (196, 207, 567, 556), (253, 90, 450, 613), (299, 59, 419, 659), (405, 58, 418, 765), (195, 208, 568, 555), (254, 89, 449, 614), (300, 60, 420, 660), (406, 57, 417, 766), (194, 209, 569, 554), (255, 88, 448, 615), (301, 61, 421, 661), (407, 56, 416, 767), (193, 210, 570, 553), (256, 87, 447, 616), (302, 62, 422, 662), (408, 55, 415, 768), (192, 211, 571, 552), (257, 86, 446, 617), (303, 63, 423, 663), (409, 54, 414, 769), (191, 212, 572, 551), (258, 85, 445, 618), (304, 64, 424, 664), (410, 53, 413, 770), (190, 213, 573, 550), (259, 84, 444, 619), (305, 65, 425, 665), (52, 411, 771, 412), (189, 214, 574, 549), (260, 83, 443, 620), (306, 66, 426, 666), (352, 142, 502, 712), (188, 215, 575, 548), (82, 261, 621, 442), (307, 67, 427, 667), (353, 143, 503, 713), (187, 216, 576, 547), (261, 262, 622, 621), (308, 68, 428, 668), (354, 144, 504, 714), (186, 217, 577, 546), (260, 263, 623, 620), (309, 69, 429, 669), (355, 145, 505, 715), (185, 218, 578, 545), (259, 264, 624, 619), (310, 70, 430, 670), (356, 146, 506, 716), (184, 219, 579, 544), (258, 265, 625, 618), (311, 71, 431, 671), (357, 147, 507, 717), (183, 220, 580, 543), (257, 266, 626, 617), (312, 72, 432, 672), (358, 148, 508, 718), (182, 221, 581, 542), (256, 267, 627, 616), (313, 73, 433, 673), (359, 149, 509, 719), (181, 222, 582, 541), (255, 268, 628, 615), (314, 74, 434, 674), (360, 150, 510, 720), (180, 223, 583, 540), (254, 269, 629, 614), (315, 75, 435, 675), (361, 151, 511, 721), (179, 224, 584, 539), (253, 270, 630, 613), (316, 76, 436, 676), (362, 152, 512, 722), (178, 225, 585, 538), (252, 271, 631, 612), (317, 77, 437, 677), (363, 153, 513, 723), (177, 226, 586, 537), (251, 272, 632, 611), (318, 78, 438, 678), (364, 154, 514, 724), (176, 227, 587, 536), (250, 273, 633, 610), (319, 79, 439, 679), (365, 155, 515, 725), (175, 228, 588, 535), (249, 274, 634, 609), (320, 80, 440, 680), (366, 156, 516, 726), (174, 229, 589, 534), (248, 275, 635, 608), (81, 321, 681, 441), (367, 157, 517, 727), (173, 230, 590, 533), (247, 276, 636, 607), (321, 322, 682, 681), (368, 158, 518, 728), (231, 172, 532, 591), (246, 277, 637, 606), (320, 323, 683, 680), (369, 159, 519, 729), (245, 278, 638, 605), (319, 324, 684, 679), (370, 160, 520, 730), (244, 279, 639, 604), (318, 325, 685, 678), (371, 161, 521, 731), (243, 280, 640, 603), (317, 326, 686, 677), (372, 162, 522, 732), (242, 281, 641, 602), (316, 327, 687, 676), (373, 163, 523, 733), (241, 282, 642, 601), (315, 328, 688, 675), (374, 164, 524, 734), (240, 283, 643, 600), (314, 329, 689, 674), (375, 165, 525, 735), (239, 284, 644, 599), (313, 330, 690, 673), (376, 166, 526, 736), (238, 285, 645, 598), (312, 331, 691, 672), (377, 167, 527, 737), (237, 286, 646, 597), (311, 332, 692, 671), (378, 168, 528, 738), (236, 287, 647, 596), (310, 333, 693, 670), (379, 169, 529, 739), (235, 288, 648, 595), (309, 334, 694, 669), (380, 170, 530, 740), (234, 289, 649, 594), (308, 335, 695, 668), (171, 381, 741, 531), (233, 290, 650, 593), (307, 336, 696, 667), (381, 382, 742, 741), (291, 232, 592, 651), (306, 337, 697, 666), (380, 383, 743, 740), (202, 82, 442, 562), (305, 338, 698, 665), (379, 384, 744, 739), (203, 83, 443, 563), (304, 339, 699, 664), (378, 385, 745, 738), (204, 84, 444, 564), (303, 340, 700, 663), (377, 386, 746, 737), (205, 85, 445, 565), (302, 341, 701, 662), (376, 387, 747, 736), (206, 86, 446, 566), (301, 342, 702, 661), (375, 388, 748, 735), (207, 87, 447, 567), (300, 343, 703, 660), (374, 389, 749, 734), (208, 88, 448, 568), (299, 344, 704, 659), (373, 390, 750, 733), (209, 89, 449, 569), (298, 345, 705, 658), (372, 391, 751, 732), (210, 90, 450, 570), (297, 346, 706, 657), (371, 392, 752, 731), (211, 91, 451, 571), (296, 347, 707, 656), (370, 393, 753, 730), (212, 92, 452, 572), (295, 348, 708, 655), (369, 394, 754, 729), (213, 93, 453, 573), (294, 349, 709, 654), (368, 395, 755, 728), (214, 94, 454, 574), (293, 350, 710, 653), (367, 396, 756, 727), (215, 95, 455, 575), (351, 292, 652, 711), (366, 397, 757, 726), (216, 96, 456, 576), (262, 171, 531, 622), (365, 398, 758, 725), (217, 97, 457, 577), (263, 170, 530, 623), (364, 399, 759, 724), (218, 98, 458, 578), (264, 169, 529, 624), (363, 400, 760, 723), (219, 99, 459, 579), (265, 168, 528, 625), (362, 401, 761, 722), (220, 100, 460, 580), (266, 167, 527, 626), (361, 402, 762, 721), (221, 101, 461, 581), (267, 166, 526, 627), (360, 403, 763, 720), (222, 102, 462, 582), (268, 165, 525, 628), (359, 404, 764, 719), (223, 103, 463, 583), (269, 164, 524, 629), (358, 405, 765, 718), (224, 104, 464, 584), (270, 163, 523, 630), (357, 406, 766, 717), (225, 105, 465, 585), (271, 162, 522, 631), (356, 407, 767, 716), (226, 106, 466, 586), (272, 161, 521, 632), (355, 408, 768, 715), (227, 107, 467, 587), (273, 160, 520, 633), (354, 409, 769, 714), (228, 108, 468, 588), (274, 159, 519, 634), (353, 410, 770, 713), (229, 109, 469, 589), (275, 158, 518, 635), (411, 352, 712, 771), (230, 110, 470, 590), (276, 157, 517, 636), (322, 141, 501, 682), (111, 231, 591, 471), (277, 156, 516, 637), (323, 140, 500, 683), (172, 112, 472, 532), (278, 155, 515, 638), (324, 139, 499, 684), (173, 113, 473, 533), (279, 154, 514, 639), (325, 138, 498, 685), (174, 114, 474, 534), (280, 153, 513, 640), (326, 137, 497, 686), (175, 115, 475, 535), (281, 152, 512, 641), (327, 136, 496, 687), (176, 116, 476, 536), (282, 151, 511, 642), (328, 135, 495, 688), (177, 117, 477, 537), (283, 150, 510, 643), (329, 134, 494, 689), (178, 118, 478, 538), (284, 149, 509, 644), (330, 133, 493, 690), (179, 119, 479, 539), (285, 148, 508, 645), (331, 132, 492, 691), (180, 120, 480, 540), (286, 147, 507, 646), (332, 131, 491, 692), (181, 121, 481, 541), (287, 146, 506, 647), (333, 130, 490, 693), (182, 122, 482, 542), (288, 145, 505, 648), (334, 129, 489, 694), (183, 123, 483, 543), (289, 144, 504, 649), (335, 128, 488, 695), (184, 124, 484, 544), (290, 143, 503, 650), (336, 127, 487, 696), (382, 81, 441, 742), (185, 125, 485, 545), (142, 291, 651, 502), (337, 126, 486, 697), (383, 80, 440, 743), (186, 126, 486, 546), (232, 111, 471, 592), (338, 125, 485, 698), (384, 79, 439, 744), (187, 127, 487, 547), (233, 110, 470, 593), (339, 124, 484, 699), (385, 78, 438, 745), (188, 128, 488, 548), (234, 109, 469, 594), (340, 123, 483, 700), (386, 77, 437, 746), (189, 129, 489, 549), (235, 108, 468, 595), (341, 122, 482, 701), (387, 76, 436, 747), (190, 130, 490, 550), (236, 107, 467, 596), (342, 121, 481, 702), (388, 75, 435, 748), (191, 131, 491, 551), (237, 106, 466, 597), (343, 120, 480, 703), (389, 74, 434, 749), (192, 132, 492, 552), (238, 105, 465, 598), (344, 119, 479, 704), (390, 73, 433, 750), (193, 133, 493, 553), (239, 104, 464, 599), (345, 118, 478, 705), (391, 72, 432, 751), (194, 134, 494, 554), (240, 103, 463, 600), (346, 117, 477, 706), (392, 71, 431, 752), (195, 135, 495, 555), (241, 102, 462, 601), (347, 116, 476, 707), (393, 70, 430, 753), (196, 136, 496, 556), (242, 101, 461, 602), (348, 115, 475, 708), (394, 69, 429, 754), (197, 137, 497, 557), (243, 100, 460, 603), (349, 114, 474, 709), (395, 68, 428, 755), (198, 138, 498, 558), (244, 99, 459, 604), (350, 113, 473, 710), (396, 67, 427, 756), (199, 139, 499, 559), (245, 98, 458, 605), (112, 351, 711, 472), (397, 66, 426, 757), (200, 140, 500, 560), (246, 97, 457, 606), (292, 52, 412, 652), (398, 65, 425, 758), (141, 201, 561, 501), (247, 96, 456, 607), (293, 53, 413, 653), (399, 64, 424, 759), (201, 202, 562, 561), (248, 95, 455, 608), (294, 54, 414, 654), (400, 63, 423, 760), (200, 203, 563, 560), (249, 94, 454, 609), (295, 55, 415, 655), (401, 62, 422, 761), (199, 204, 564, 559), (250, 93, 453, 610), (296, 56, 416, 656), (402, 61, 421, 762), (198, 205, 565, 558), (251, 92, 452, 611), (297, 57, 417, 657), (403, 60, 420, 763)])
me_cube.polygons.foreach_set('material_index', [0, 0, 1, 1, 0, 1, 0, 1, 1, 1, 1, 0, 1, 1, 0, 1, 0, 1, 1, 1, 1, 0, 0, 0, 0, 0, 0, 0, 0, 0, 0, 0, 0, 0, 0, 0, 0, 0, 0, 0, 0, 0, 0, 0, 1, 1, 0, 0, 0, 0, 1, 1, 1, 1, 1, 1, 1, 1, 1, 1, 1, 1, 1, 1, 1, 1, 1, 1, 1, 1, 1, 1, 1, 1, 1, 1, 1, 1, 1, 1, 1, 1, 1, 1, 1, 1, 1, 1, 1, 1, 1, 1, 1, 1, 1, 1, 1, 1, 1, 1, 1, 1, 1, 1, 1, 1, 1, 1, 1, 1, 1, 1, 1, 1, 1, 1, 1, 1, 1, 1, 1, 1, 1, 1, 1, 1, 1, 1, 1, 1, 1, 1, 1, 1, 1, 1, 1, 1, 1, 1, 1, 1, 1, 1, 1, 1, 1, 1, 1, 1, 1, 1, 1, 1, 1, 1, 1, 1, 1, 1, 1, 1, 1, 1, 1, 1, 1, 1, 1, 1, 1, 1, 1, 1, 1, 1, 1, 1, 1, 1, 1, 1, 1, 1, 1, 1, 1, 1, 1, 1, 1, 1, 1, 1, 1, 1, 1, 1, 1, 1, 1, 1, 1, 1, 1, 1, 1, 1, 1, 1, 1, 1, 1, 1, 1, 1, 1, 1, 1, 1, 1, 1, 1, 1, 1, 1, 1, 1, 1, 1, 1, 1, 1, 1, 1, 1, 1, 1, 1, 1, 1, 1, 1, 1, 1, 1, 1, 1, 1, 1, 1, 1, 1, 1, 1, 1, 1, 1, 1, 1, 1, 1, 1, 1, 1, 1, 1, 1, 1, 1, 1, 1, 1, 1, 1, 1, 1, 1, 1, 1, 1, 1, 1, 1, 1, 1, 1, 1, 1, 1, 1, 1, 1, 1, 1, 1, 1, 1, 1, 1, 1, 1, 1, 1, 1, 1, 1, 1, 1, 1, 1, 1, 1, 1, 1, 1, 1, 1, 1, 1, 1, 1, 1, 1, 1, 1, 1, 1, 1, 1, 1, 1, 1, 1, 1, 1, 1, 1, 1, 1, 1, 1, 1, 1, 1, 1, 1, 1, 1, 1, 1, 1, 1, 1, 1, 1, 1, 1, 1, 1, 1, 1, 1, 1, 1, 1, 1, 1, 1, 1, 1, 1, 1, 1, 1, 1, 1, 1, 1, 1, 1, 1, 1, 1, 1, 1, 1, 1, 1, 1, 1, 1, 1, 1, 1, 1, 1, 1, 1, 1, 1, 1, 1, 1, 1, 1, 1, 1, 1, 1, 0, 0, 0, 0, 0, 0, 0, 0, 0, 0, 0, 0, 0, 0, 0, 0, 0, 0, 0, 0, 0, 0, 0, 0, 0, 0, 0, 0, 0, 0, 0, 0, 0, 0, 0, 0, 0, 0, 0, 0, 0, 0, 0, 0, 0, 0, 0, 0, 0, 0, 0, 0, 0, 0, 0, 0, 0, 0, 0, 0, 0, 0, 0, 0, 0, 0, 0, 0, 0, 0, 0, 0, 0, 0, 0, 0, 0, 0, 0, 0, 0, 0, 0, 0, 0, 0, 0, 0, 0, 0, 0, 0, 0, 0, 0, 0, 0, 0, 0, 0, 0, 0, 0, 0, 0, 0, 0, 0, 0, 0, 0, 0, 0, 0, 0, 0, 0, 0, 0, 0, 0, 0, 0, 0, 0, 0, 0, 0, 0, 0, 0, 0, 0, 0, 0, 0, 0, 0, 0, 0, 0, 0, 0, 0, 0, 0, 0, 0, 0, 0, 0, 0, 0, 0, 0, 0, 0, 0, 0, 0, 0, 0, 0, 0, 0, 0, 0, 0, 0, 0, 0, 0, 0, 0, 0, 0, 0, 0, 0, 0, 0, 0, 0, 0, 0, 0, 0, 0, 0, 0, 0, 0, 0, 0, 0, 0, 0, 0, 0, 0, 0, 0, 0, 0, 0, 0, 0, 0, 0, 0, 0, 0, 0, 0, 0, 0, 0, 0, 0, 0, 0, 0, 0, 0, 0, 0, 0, 0, 0, 0, 0, 0, 0, 0, 0, 0, 0, 0, 0, 0, 0, 0, 0, 0, 0, 0, 0, 0, 0, 0, 0, 0, 0, 0, 0, 0, 0, 0, 0, 0, 0, 0, 0, 0, 0, 0, 0, 0, 0, 0, 0, 0, 0, 0, 0, 0, 0, 0, 0, 0, 0, 0, 0, 0, 0, 0, 0, 0, 0, 0, 0, 0, 0, 0, 0, 0, 0, 0, 0, 0, 0, 0, 0, 0, 0, 0, 0, 0, 0, 0, 0, 0, 0, 0, 0, 0, 0, 0, 0, 0, 0, 0, 0, 0, 0, 0, 0, 0, 0, 0, 0, 0, 0, 0, 0, 0, 0, 0, 0, 0, 0, 0, 0, 0, 0, 0, 0, 0, 0, 0, 0, 0, 0, 0, 0, 0, 0, 0, 0, 0])
_uv = me_cube.uv_layers.new(name='UVMap')
_uv.uv.foreach_set('vector', [0.625, 0.01861, 0.625, 0.01861, 0.625, 0.01861, 0.625, 0.01861, 0.125, 0.5, 0.375, 0.5, 0.375, 0.75, 0.125, 0.75, 0.6169, 0.75, 0.625, 0.75, 0.625, 1.0, 0.6169, 1.0, 0.3831, 0.75, 0.3831, 0.75, 0.375, 0.75, 0.375, 0.75, 0.625, 0.5186, 0.625, 0.4814, 0.625, 0.4814, 0.625, 0.5186, 0.6169, 1.0, 0.6169, 1.0, 0.625, 1.0, 0.625, 1.0, 0.375, 0.75, 0.375, 0.75, 0.375, 1.0, 0.375, 1.0, 0.6169, 0.0, 0.625, 0.0, 0.625, 0.25, 0.6169, 0.25, 0.3831, 0.0, 0.3831, 0.0, 0.375, 0.0, 0.375, 0.0, 0.625, 0.9814, 0.625, 0.7686, 0.625, 0.7686, 0.625, 0.9814, 0.6169, 0.25, 0.6169, 0.25, 0.625, 0.25, 0.625, 0.25, 0.375, 0.0, 0.375, 0.0, 0.375, 0.25, 0.375, 0.25, 0.6169, 0.5, 0.625, 0.5, 0.625, 0.75, 0.6169, 0.75, 0.3831, 0.5, 0.3831, 0.5, 0.375, 0.5, 0.375, 0.5, 0.625, 0.2686, 0.625, 0.2686, 0.625, 0.2686, 0.625, 0.2686, 0.6169, 0.75, 0.6169, 0.75, 0.625, 0.75, 0.625, 0.75, 0.375, 0.5, 0.375, 0.5, 0.375, 0.75, 0.375, 0.75, 0.6169, 0.25, 0.625, 0.25, 0.625, 0.5, 0.6169, 0.5, 0.3831, 0.25, 0.3831, 0.25, 0.375, 0.25, 0.375, 0.25, 0.625, 0.2314, 0.625, 0.01861, 0.625, 0.01861, 0.625, 0.2314, 0.6169, 0.5, 0.6169, 0.5, 0.625, 0.5, 0.625, 0.5, 0.375, 0.25, 0.375, 0.25, 0.375, 0.5, 0.375, 0.5, 0.625, 0.7686, 0.625, 0.9814, 0.625, 1.0, 0.625, 0.75, 0.625, 0.7314, 0.625, 0.7686, 0.625, 0.75, 0.625, 0.75, 0.625, 0.9814, 0.625, 0.9814, 0.625, 1.0, 0.625, 1.0, 0.625, 0.01861, 0.625, 0.2314, 0.625, 0.25, 0.625, 0.0, 0.625, 0.01861, 0.625, 0.01861, 0.625, 0.0, 0.625, 0.0, 0.625, 0.2314, 0.625, 0.2686, 0.625, 0.25, 0.625, 0.25, 0.625, 0.5186, 0.625, 0.7314, 0.625, 0.75, 0.625, 0.5, 0.625, 0.4814, 0.625, 0.5186, 0.625, 0.5, 0.625, 0.5, 0.625, 0.7314, 0.625, 0.7314, 0.625, 0.75, 0.625, 0.75, 0.625, 0.2686, 0.625, 0.4814, 0.625, 0.5, 0.625, 0.25, 0.625, 0.2686, 0.625, 0.2686, 0.625, 0.25, 0.625, 0.25, 0.625, 0.4814, 0.625, 0.4814, 0.625, 0.5, 0.625, 0.5, 0.625, 0.2686, 0.625, 0.01861, 0.625, 0.01861, 0.625, 0.2686, 0.625, 0.9814, 0.625, 0.9814, 0.625, 0.7686, 0.625, 0.7314, 0.625, 0.2686, 0.625, 0.2314, 0.625, 0.01861, 0.625, 0.01861, 0.625, 0.7314, 0.625, 0.7314, 0.625, 0.5186, 0.625, 0.4814, 0.625, 0.4814, 0.625, 0.4814, 0.625, 0.2686, 0.625, 0.2686, 0.625, 0.4814, 0.625, 0.4814, 0.625, 0.4814, 0.625, 0.4814, 0.625, 0.7686, 0.625, 0.7314, 0.625, 0.7314, 0.625, 0.7686, 0.625, 0.7314, 0.625, 0.7314, 0.625, 0.7314, 0.625, 0.7314, 0.625, 0.2686, 0.625, 0.2314, 0.625, 0.2314, 0.625, 0.2686, 0.625, 0.9814, 0.625, 0.9814, 0.625, 0.9814, 0.625, 0.9814, 0.625, 0.4814, 0.625, 0.2686, 0.625, 0.2686, 0.625, 0.4814, 0.625, 0.7314, 0.625, 0.5186, 0.625, 0.5186, 0.625, 0.7314, 0.6436, 0.5186, 0.8564, 0.5186, 0.8564, 0.7314, 0.6436, 0.7314, 0.625, 0.9814, 0.625, 0.7314, 0.625, 0.7314, 0.625, 0.9814, 0.625, 0.4814, 0.625, 0.2686, 0.625, 0.2686, 0.625, 0.4814, 0.625, 0.7314, 0.625, 0.4814, 0.625, 0.4814, 0.625, 0.7314, 0.375, 0.5, 0.375, 0.5, 0.3831, 0.5, 0.3831, 0.5, 0.3831, 0.5, 0.3831, 0.5, 0.3911, 0.5, 0.3911, 0.5, 0.3911, 0.5, 0.3911, 0.5, 0.3992, 0.5, 0.3992, 0.5, 0.3992, 0.5, 0.3992, 0.5, 0.4073, 0.5, 0.4073, 0.5, 0.4073, 0.5, 0.4073, 0.5, 0.4153, 0.5, 0.4153, 0.5, 0.4153, 0.5, 0.4153, 0.5, 0.4234, 0.5, 0.4234, 0.5, 0.4234, 0.5, 0.4234, 0.5, 0.4315, 0.5, 0.4315, 0.5, 0.4315, 0.5, 0.4315, 0.5, 0.4395, 0.5, 0.4395, 0.5, 0.4395, 0.5, 0.4395, 0.5, 0.4476, 0.5, 0.4476, 0.5, 0.4476, 0.5, 0.4476, 0.5, 0.4556, 0.5, 0.4556, 0.5, 0.4556, 0.5, 0.4556, 0.5, 0.4637, 0.5, 0.4637, 0.5, 0.4637, 0.5, 0.4637, 0.5, 0.4718, 0.5, 0.4718, 0.5, 0.4718, 0.5, 0.4718, 0.5, 0.4798, 0.5, 0.4798, 0.5, 0.4798, 0.5, 0.4798, 0.5, 0.4879, 0.5, 0.4879, 0.5, 0.4879, 0.5, 0.4879, 0.5, 0.496, 0.5, 0.496, 0.5, 0.496, 0.5, 0.496, 0.5, 0.504, 0.5, 0.504, 0.5, 0.504, 0.5, 0.504, 0.5, 0.5121, 0.5, 0.5121, 0.5, 0.5121, 0.5, 0.5121, 0.5, 0.5202, 0.5, 0.5202, 0.5, 0.5202, 0.5, 0.5202, 0.5, 0.5282, 0.5, 0.5282, 0.5, 0.5282, 0.5, 0.5282, 0.5, 0.5363, 0.5, 0.5363, 0.5, 0.5363, 0.5, 0.5363, 0.5, 0.5444, 0.5, 0.5444, 0.5, 0.5444, 0.5, 0.5444, 0.5, 0.5524, 0.5, 0.5524, 0.5, 0.5524, 0.5, 0.5524, 0.5, 0.5605, 0.5, 0.5605, 0.5, 0.5605, 0.5, 0.5605, 0.5, 0.5685, 0.5, 0.5685, 0.5, 0.5685, 0.5, 0.5685, 0.5, 0.5766, 0.5, 0.5766, 0.5, 0.5766, 0.5, 0.5766, 0.5, 0.5847, 0.5, 0.5847, 0.5, 0.5847, 0.5, 0.5847, 0.5, 0.5927, 0.5, 0.5927, 0.5, 0.5927, 0.5, 0.5927, 0.5, 0.6008, 0.5, 0.6008, 0.5, 0.6008, 0.5, 0.6008, 0.5, 0.6089, 0.5, 0.6089, 0.5, 0.6089, 0.5, 0.6089, 0.5, 0.6169, 0.5, 0.6169, 0.5, 0.625, 0.25, 0.625, 0.25, 0.6169, 0.25, 0.6169, 0.25, 0.6169, 0.25, 0.6169, 0.25, 0.6089, 0.25, 0.6089, 0.25, 0.6089, 0.25, 0.6089, 0.25, 0.6008, 0.25, 0.6008, 0.25, 0.6008, 0.25, 0.6008, 0.25, 0.5927, 0.25, 0.5927, 0.25, 0.5927, 0.25, 0.5927, 0.25, 0.5847, 0.25, 0.5847, 0.25, 0.5847, 0.25, 0.5847, 0.25, 0.5766, 0.25, 0.5766, 0.25, 0.5766, 0.25, 0.5766, 0.25, 0.5685, 0.25, 0.5685, 0.25, 0.5685, 0.25, 0.5685, 0.25, 0.5605, 0.25, 0.5605, 0.25, 0.5605, 0.25, 0.5605, 0.25, 0.5524, 0.25, 0.5524, 0.25, 0.5524, 0.25, 0.5524, 0.25, 0.5444, 0.25, 0.5444, 0.25, 0.5444, 0.25, 0.5444, 0.25, 0.5363, 0.25, 0.5363, 0.25, 0.5363, 0.25, 0.5363, 0.25, 0.5282, 0.25, 0.5282, 0.25, 0.5282, 0.25, 0.5282, 0.25, 0.5202, 0.25, 0.5202, 0.25, 0.5202, 0.25, 0.5202, 0.25, 0.5121, 0.25, 0.5121, 0.25, 0.5121, 0.25, 0.5121, 0.25, 0.504, 0.25, 0.504, 0.25, 0.504, 0.25, 0.504, 0.25, 0.496, 0.25, 0.496, 0.25, 0.496, 0.25, 0.496, 0.25, 0.4879, 0.25, 0.4879, 0.25, 0.4879, 0.25, 0.4879, 0.25, 0.4798, 0.25, 0.4798, 0.25, 0.4798, 0.25, 0.4798, 0.25, 0.4718, 0.25, 0.4718, 0.25, 0.4718, 0.25, 0.4718, 0.25, 0.4637, 0.25, 0.4637, 0.25, 0.4637, 0.25, 0.4637, 0.25, 0.4556, 0.25, 0.4556, 0.25, 0.4556, 0.25, 0.4556, 0.25, 0.4476, 0.25, 0.4476, 0.25, 0.4476, 0.25, 0.4476, 0.25, 0.4395, 0.25, 0.4395, 0.25, 0.4395, 0.25, 0.4395, 0.25, 0.4315, 0.25, 0.4315, 0.25, 0.4315, 0.25, 0.4315, 0.25, 0.4234, 0.25, 0.4234, 0.25, 0.4234, 0.25, 0.4234, 0.25, 0.4153, 0.25, 0.4153, 0.25, 0.4153, 0.25, 0.4153, 0.25, 0.4073, 0.25, 0.4073, 0.25, 0.4073, 0.25, 0.4073, 0.25, 0.3992, 0.25, 0.3992, 0.25, 0.3992, 0.25, 0.3992, 0.25, 0.3911, 0.25, 0.3911, 0.25, 0.3911, 0.25, 0.3911, 0.25, 0.3831, 0.25, 0.3831, 0.25, 0.375, 0.25, 0.3831, 0.25, 0.3831, 0.5, 0.375, 0.5, 0.3831, 0.25, 0.3911, 0.25, 0.3911, 0.5, 0.3831, 0.5, 0.3911, 0.25, 0.3992, 0.25, 0.3992, 0.5, 0.3911, 0.5, 0.3992, 0.25, 0.4073, 0.25, 0.4073, 0.5, 0.3992, 0.5, 0.4073, 0.25, 0.4153, 0.25, 0.4153, 0.5, 0.4073, 0.5, 0.4153, 0.25, 0.4234, 0.25, 0.4234, 0.5, 0.4153, 0.5, 0.4234, 0.25, 0.4315, 0.25, 0.4315, 0.5, 0.4234, 0.5, 0.4315, 0.25, 0.4395, 0.25, 0.4395, 0.5, 0.4315, 0.5, 0.4395, 0.25, 0.4476, 0.25, 0.4476, 0.5, 0.4395, 0.5, 0.4476, 0.25, 0.4556, 0.25, 0.4556, 0.5, 0.4476, 0.5, 0.4556, 0.25, 0.4637, 0.25, 0.4637, 0.5, 0.4556, 0.5, 0.4637, 0.25, 0.4718, 0.25, 0.4718, 0.5, 0.4637, 0.5, 0.4718, 0.25, 0.4798, 0.25, 0.4798, 0.5, 0.4718, 0.5, 0.4798, 0.25, 0.4879, 0.25, 0.4879, 0.5, 0.4798, 0.5, 0.4879, 0.25, 0.496, 0.25, 0.496, 0.5, 0.4879, 0.5, 0.496, 0.25, 0.504, 0.25, 0.504, 0.5, 0.496, 0.5, 0.504, 0.25, 0.5121, 0.25, 0.5121, 0.5, 0.504, 0.5, 0.5121, 0.25, 0.5202, 0.25, 0.5202, 0.5, 0.5121, 0.5, 0.5202, 0.25, 0.5282, 0.25, 0.5282, 0.5, 0.5202, 0.5, 0.5282, 0.25, 0.5363, 0.25, 0.5363, 0.5, 0.5282, 0.5, 0.5363, 0.25, 0.5444, 0.25, 0.5444, 0.5, 0.5363, 0.5, 0.5444, 0.25, 0.5524, 0.25, 0.5524, 0.5, 0.5444, 0.5, 0.5524, 0.25, 0.5605, 0.25, 0.5605, 0.5, 0.5524, 0.5, 0.5605, 0.25, 0.5685, 0.25, 0.5685, 0.5, 0.5605, 0.5, 0.5685, 0.25, 0.5766, 0.25, 0.5766, 0.5, 0.5685, 0.5, 0.5766, 0.25, 0.5847, 0.25, 0.5847, 0.5, 0.5766, 0.5, 0.5847, 0.25, 0.5927, 0.25, 0.5927, 0.5, 0.5847, 0.5, 0.5927, 0.25, 0.6008, 0.25, 0.6008, 0.5, 0.5927, 0.5, 0.6008, 0.25, 0.6089, 0.25, 0.6089, 0.5, 0.6008, 0.5, 0.6089, 0.25, 0.6169, 0.25, 0.6169, 0.5, 0.6089, 0.5, 0.375, 0.75, 0.375, 0.75, 0.3831, 0.75, 0.3831, 0.75, 0.3831, 0.75, 0.3831, 0.75, 0.3911, 0.75, 0.3911, 0.75, 0.3911, 0.75, 0.3911, 0.75, 0.3992, 0.75, 0.3992, 0.75, 0.3992, 0.75, 0.3992, 0.75, 0.4073, 0.75, 0.4073, 0.75, 0.4073, 0.75, 0.4073, 0.75, 0.4153, 0.75, 0.4153, 0.75, 0.4153, 0.75, 0.4153, 0.75, 0.4234, 0.75, 0.4234, 0.75, 0.4234, 0.75, 0.4234, 0.75, 0.4315, 0.75, 0.4315, 0.75, 0.4315, 0.75, 0.4315, 0.75, 0.4395, 0.75, 0.4395, 0.75, 0.4395, 0.75, 0.4395, 0.75, 0.4476, 0.75, 0.4476, 0.75, 0.4476, 0.75, 0.4476, 0.75, 0.4556, 0.75, 0.4556, 0.75, 0.4556, 0.75, 0.4556, 0.75, 0.4637, 0.75, 0.4637, 0.75, 0.4637, 0.75, 0.4637, 0.75, 0.4718, 0.75, 0.4718, 0.75, 0.4718, 0.75, 0.4718, 0.75, 0.4798, 0.75, 0.4798, 0.75, 0.4798, 0.75, 0.4798, 0.75, 0.4879, 0.75, 0.4879, 0.75, 0.4879, 0.75, 0.4879, 0.75, 0.496, 0.75, 0.496, 0.75, 0.496, 0.75, 0.496, 0.75, 0.504, 0.75, 0.504, 0.75, 0.504, 0.75, 0.504, 0.75, 0.5121, 0.75, 0.5121, 0.75, 0.5121, 0.75, 0.5121, 0.75, 0.5202, 0.75, 0.5202, 0.75, 0.5202, 0.75, 0.5202, 0.75, 0.5282, 0.75, 0.5282, 0.75, 0.5282, 0.75, 0.5282, 0.75, 0.5363, 0.75, 0.5363, 0.75, 0.5363, 0.75, 0.5363, 0.75, 0.5444, 0.75, 0.5444, 0.75, 0.5444, 0.75, 0.5444, 0.75, 0.5524, 0.75, 0.5524, 0.75, 0.5524, 0.75, 0.5524, 0.75, 0.5605, 0.75, 0.5605, 0.75, 0.5605, 0.75, 0.5605, 0.75, 0.5685, 0.75, 0.5685, 0.75, 0.5685, 0.75, 0.5685, 0.75, 0.5766, 0.75, 0.5766, 0.75, 0.5766, 0.75, 0.5766, 0.75, 0.5847, 0.75, 0.5847, 0.75, 0.5847, 0.75, 0.5847, 0.75, 0.5927, 0.75, 0.5927, 0.75, 0.5927, 0.75, 0.5927, 0.75, 0.6008, 0.75, 0.6008, 0.75, 0.6008, 0.75, 0.6008, 0.75, 0.6089, 0.75, 0.6089, 0.75, 0.6089, 0.75, 0.6089, 0.75, 0.6169, 0.75, 0.6169, 0.75, 0.625, 0.5, 0.625, 0.5, 0.6169, 0.5, 0.6169, 0.5, 0.6169, 0.5, 0.6169, 0.5, 0.6089, 0.5, 0.6089, 0.5, 0.6089, 0.5, 0.6089, 0.5, 0.6008, 0.5, 0.6008, 0.5, 0.6008, 0.5, 0.6008, 0.5, 0.5927, 0.5, 0.5927, 0.5, 0.5927, 0.5, 0.5927, 0.5, 0.5847, 0.5, 0.5847, 0.5, 0.5847, 0.5, 0.5847, 0.5, 0.5766, 0.5, 0.5766, 0.5, 0.5766, 0.5, 0.5766, 0.5, 0.5685, 0.5, 0.5685, 0.5, 0.5685, 0.5, 0.5685, 0.5, 0.5605, 0.5, 0.5605, 0.5, 0.5605, 0.5, 0.5605, 0.5, 0.5524, 0.5, 0.5524, 0.5, 0.5524, 0.5, 0.5524, 0.5, 0.5444, 0.5, 0.5444, 0.5, 0.5444, 0.5, 0.5444, 0.5, 0.5363, 0.5, 0.5363, 0.5, 0.5363, 0.5, 0.5363, 0.5, 0.5282, 0.5, 0.5282, 0.5, 0.5282, 0.5, 0.5282, 0.5, 0.5202, 0.5, 0.5202, 0.5, 0.5202, 0.5, 0.5202, 0.5, 0.5121, 0.5, 0.5121, 0.5, 0.5121, 0.5, 0.5121, 0.5, 0.504, 0.5, 0.504, 0.5, 0.504, 0.5, 0.504, 0.5, 0.496, 0.5, 0.496, 0.5, 0.496, 0.5, 0.496, 0.5, 0.4879, 0.5, 0.4879, 0.5, 0.4879, 0.5, 0.4879, 0.5, 0.4798, 0.5, 0.4798, 0.5, 0.4798, 0.5, 0.4798, 0.5, 0.4718, 0.5, 0.4718, 0.5, 0.4718, 0.5, 0.4718, 0.5, 0.4637, 0.5, 0.4637, 0.5, 0.4637, 0.5, 0.4637, 0.5, 0.4556, 0.5, 0.4556, 0.5, 0.4556, 0.5, 0.4556, 0.5, 0.4476, 0.5, 0.4476, 0.5, 0.4476, 0.5, 0.4476, 0.5, 0.4395, 0.5, 0.4395, 0.5, 0.4395, 0.5, 0.4395, 0.5, 0.4315, 0.5, 0.4315, 0.5, 0.4315, 0.5, 0.4315, 0.5, 0.4234, 0.5, 0.4234, 0.5, 0.4234, 0.5, 0.4234, 0.5, 0.4153, 0.5, 0.4153, 0.5, 0.4153, 0.5, 0.4153, 0.5, 0.4073, 0.5, 0.4073, 0.5, 0.4073, 0.5, 0.4073, 0.5, 0.3992, 0.5, 0.3992, 0.5, 0.3992, 0.5, 0.3992, 0.5, 0.3911, 0.5, 0.3911, 0.5, 0.3911, 0.5, 0.3911, 0.5, 0.3831, 0.5, 0.3831, 0.5, 0.375, 0.5, 0.3831, 0.5, 0.3831, 0.75, 0.375, 0.75, 0.3831, 0.5, 0.3911, 0.5, 0.3911, 0.75, 0.3831, 0.75, 0.3911, 0.5, 0.3992, 0.5, 0.3992, 0.75, 0.3911, 0.75, 0.3992, 0.5, 0.4073, 0.5, 0.4073, 0.75, 0.3992, 0.75, 0.4073, 0.5, 0.4153, 0.5, 0.4153, 0.75, 0.4073, 0.75, 0.4153, 0.5, 0.4234, 0.5, 0.4234, 0.75, 0.4153, 0.75, 0.4234, 0.5, 0.4315, 0.5, 0.4315, 0.75, 0.4234, 0.75, 0.4315, 0.5, 0.4395, 0.5, 0.4395, 0.75, 0.4315, 0.75, 0.4395, 0.5, 0.4476, 0.5, 0.4476, 0.75, 0.4395, 0.75, 0.4476, 0.5, 0.4556, 0.5, 0.4556, 0.75, 0.4476, 0.75, 0.4556, 0.5, 0.4637, 0.5, 0.4637, 0.75, 0.4556, 0.75, 0.4637, 0.5, 0.4718, 0.5, 0.4718, 0.75, 0.4637, 0.75, 0.4718, 0.5, 0.4798, 0.5, 0.4798, 0.75, 0.4718, 0.75, 0.4798, 0.5, 0.4879, 0.5, 0.4879, 0.75, 0.4798, 0.75, 0.4879, 0.5, 0.496, 0.5, 0.496, 0.75, 0.4879, 0.75, 0.496, 0.5, 0.504, 0.5, 0.504, 0.75, 0.496, 0.75, 0.504, 0.5, 0.5121, 0.5, 0.5121, 0.75, 0.504, 0.75, 0.5121, 0.5, 0.5202, 0.5, 0.5202, 0.75, 0.5121, 0.75, 0.5202, 0.5, 0.5282, 0.5, 0.5282, 0.75, 0.5202, 0.75, 0.5282, 0.5, 0.5363, 0.5, 0.5363, 0.75, 0.5282, 0.75, 0.5363, 0.5, 0.5444, 0.5, 0.5444, 0.75, 0.5363, 0.75, 0.5444, 0.5, 0.5524, 0.5, 0.5524, 0.75, 0.5444, 0.75, 0.5524, 0.5, 0.5605, 0.5, 0.5605, 0.75, 0.5524, 0.75, 0.5605, 0.5, 0.5685, 0.5, 0.5685, 0.75, 0.5605, 0.75, 0.5685, 0.5, 0.5766, 0.5, 0.5766, 0.75, 0.5685, 0.75, 0.5766, 0.5, 0.5847, 0.5, 0.5847, 0.75, 0.5766, 0.75, 0.5847, 0.5, 0.5927, 0.5, 0.5927, 0.75, 0.5847, 0.75, 0.5927, 0.5, 0.6008, 0.5, 0.6008, 0.75, 0.5927, 0.75, 0.6008, 0.5, 0.6089, 0.5, 0.6089, 0.75, 0.6008, 0.75, 0.6089, 0.5, 0.6169, 0.5, 0.6169, 0.75, 0.6089, 0.75, 0.375, 0.25, 0.375, 0.25, 0.3831, 0.25, 0.3831, 0.25, 0.3831, 0.25, 0.3831, 0.25, 0.3911, 0.25, 0.3911, 0.25, 0.3911, 0.25, 0.3911, 0.25, 0.3992, 0.25, 0.3992, 0.25, 0.3992, 0.25, 0.3992, 0.25, 0.4073, 0.25, 0.4073, 0.25, 0.4073, 0.25, 0.4073, 0.25, 0.4153, 0.25, 0.4153, 0.25, 0.4153, 0.25, 0.4153, 0.25, 0.4234, 0.25, 0.4234, 0.25, 0.4234, 0.25, 0.4234, 0.25, 0.4315, 0.25, 0.4315, 0.25, 0.4315, 0.25, 0.4315, 0.25, 0.4395, 0.25, 0.4395, 0.25, 0.4395, 0.25, 0.4395, 0.25, 0.4476, 0.25, 0.4476, 0.25, 0.4476, 0.25, 0.4476, 0.25, 0.4556, 0.25, 0.4556, 0.25, 0.4556, 0.25, 0.4556, 0.25, 0.4637, 0.25, 0.4637, 0.25, 0.4637, 0.25, 0.4637, 0.25, 0.4718, 0.25, 0.4718, 0.25, 0.4718, 0.25, 0.4718, 0.25, 0.4798, 0.25, 0.4798, 0.25, 0.4798, 0.25, 0.4798, 0.25, 0.4879, 0.25, 0.4879, 0.25, 0.4879, 0.25, 0.4879, 0.25, 0.496, 0.25, 0.496, 0.25, 0.496, 0.25, 0.496, 0.25, 0.504, 0.25, 0.504, 0.25, 0.504, 0.25, 0.504, 0.25, 0.5121, 0.25, 0.5121, 0.25, 0.5121, 0.25, 0.5121, 0.25, 0.5202, 0.25, 0.5202, 0.25, 0.5202, 0.25, 0.5202, 0.25, 0.5282, 0.25, 0.5282, 0.25, 0.5282, 0.25, 0.5282, 0.25, 0.5363, 0.25, 0.5363, 0.25, 0.5363, 0.25, 0.5363, 0.25, 0.5444, 0.25, 0.5444, 0.25, 0.5444, 0.25, 0.5444, 0.25, 0.5524, 0.25, 0.5524, 0.25, 0.5524, 0.25, 0.5524, 0.25, 0.5605, 0.25, 0.5605, 0.25, 0.5605, 0.25, 0.5605, 0.25, 0.5685, 0.25, 0.5685, 0.25, 0.5685, 0.25, 0.5685, 0.25, 0.5766, 0.25, 0.5766, 0.25, 0.5766, 0.25, 0.5766, 0.25, 0.5847, 0.25, 0.5847, 0.25, 0.5847, 0.25, 0.5847, 0.25, 0.5927, 0.25, 0.5927, 0.25, 0.5927, 0.25, 0.5927, 0.25, 0.6008, 0.25, 0.6008, 0.25, 0.6008, 0.25, 0.6008, 0.25, 0.6089, 0.25, 0.6089, 0.25, 0.6089, 0.25, 0.6089, 0.25, 0.6169, 0.25, 0.6169, 0.25, 0.625, 0.0, 0.625, 0.0, 0.6169, 0.0, 0.6169, 0.0, 0.6169, 0.0, 0.6169, 0.0, 0.6089, 0.0, 0.6089, 0.0, 0.6089, 0.0, 0.6089, 0.0, 0.6008, 0.0, 0.6008, 0.0, 0.6008, 0.0, 0.6008, 0.0, 0.5927, 0.0, 0.5927, 0.0, 0.5927, 0.0, 0.5927, 0.0, 0.5847, 0.0, 0.5847, 0.0, 0.5847, 0.0, 0.5847, 0.0, 0.5766, 0.0, 0.5766, 0.0, 0.5766, 0.0, 0.5766, 0.0, 0.5685, 0.0, 0.5685, 0.0, 0.5685, 0.0, 0.5685, 0.0, 0.5605, 0.0, 0.5605, 0.0, 0.5605, 0.0, 0.5605, 0.0, 0.5524, 0.0, 0.5524, 0.0, 0.5524, 0.0, 0.5524, 0.0, 0.5444, 0.0, 0.5444, 0.0, 0.5444, 0.0, 0.5444, 0.0, 0.5363, 0.0, 0.5363, 0.0, 0.5363, 0.0, 0.5363, 0.0, 0.5282, 0.0, 0.5282, 0.0, 0.5282, 0.0, 0.5282, 0.0, 0.5202, 0.0, 0.5202, 0.0, 0.5202, 0.0, 0.5202, 0.0, 0.5121, 0.0, 0.5121, 0.0, 0.5121, 0.0, 0.5121, 0.0, 0.504, 0.0, 0.504, 0.0, 0.504, 0.0, 0.504, 0.0, 0.496, 0.0, 0.496, 0.0, 0.496, 0.0, 0.496, 0.0, 0.4879, 0.0, 0.4879, 0.0, 0.4879, 0.0, 0.4879, 0.0, 0.4798, 0.0, 0.4798, 0.0, 0.4798, 0.0, 0.4798, 0.0, 0.4718, 0.0, 0.4718, 0.0, 0.4718, 0.0, 0.4718, 0.0, 0.4637, 0.0, 0.4637, 0.0, 0.4637, 0.0, 0.4637, 0.0, 0.4556, 0.0, 0.4556, 0.0, 0.4556, 0.0, 0.4556, 0.0, 0.4476, 0.0, 0.4476, 0.0, 0.4476, 0.0, 0.4476, 0.0, 0.4395, 0.0, 0.4395, 0.0, 0.4395, 0.0, 0.4395, 0.0, 0.4315, 0.0, 0.4315, 0.0, 0.4315, 0.0, 0.4315, 0.0, 0.4234, 0.0, 0.4234, 0.0, 0.4234, 0.0, 0.4234, 0.0, 0.4153, 0.0, 0.4153, 0.0, 0.4153, 0.0, 0.4153, 0.0, 0.4073, 0.0, 0.4073, 0.0, 0.4073, 0.0, 0.4073, 0.0, 0.3992, 0.0, 0.3992, 0.0, 0.3992, 0.0, 0.3992, 0.0, 0.3911, 0.0, 0.3911, 0.0, 0.3911, 0.0, 0.3911, 0.0, 0.3831, 0.0, 0.3831, 0.0, 0.375, 0.0, 0.3831, 0.0, 0.3831, 0.25, 0.375, 0.25, 0.3831, 0.0, 0.3911, 0.0, 0.3911, 0.25, 0.3831, 0.25, 0.3911, 0.0, 0.3992, 0.0, 0.3992, 0.25, 0.3911, 0.25, 0.3992, 0.0, 0.4073, 0.0, 0.4073, 0.25, 0.3992, 0.25, 0.4073, 0.0, 0.4153, 0.0, 0.4153, 0.25, 0.4073, 0.25, 0.4153, 0.0, 0.4234, 0.0, 0.4234, 0.25, 0.4153, 0.25, 0.4234, 0.0, 0.4315, 0.0, 0.4315, 0.25, 0.4234, 0.25, 0.4315, 0.0, 0.4395, 0.0, 0.4395, 0.25, 0.4315, 0.25, 0.4395, 0.0, 0.4476, 0.0, 0.4476, 0.25, 0.4395, 0.25, 0.4476, 0.0, 0.4556, 0.0, 0.4556, 0.25, 0.4476, 0.25, 0.4556, 0.0, 0.4637, 0.0, 0.4637, 0.25, 0.4556, 0.25, 0.4637, 0.0, 0.4718, 0.0, 0.4718, 0.25, 0.4637, 0.25, 0.4718, 0.0, 0.4798, 0.0, 0.4798, 0.25, 0.4718, 0.25, 0.4798, 0.0, 0.4879, 0.0, 0.4879, 0.25, 0.4798, 0.25, 0.4879, 0.0, 0.496, 0.0, 0.496, 0.25, 0.4879, 0.25, 0.496, 0.0, 0.504, 0.0, 0.504, 0.25, 0.496, 0.25, 0.504, 0.0, 0.5121, 0.0, 0.5121, 0.25, 0.504, 0.25, 0.5121, 0.0, 0.5202, 0.0, 0.5202, 0.25, 0.5121, 0.25, 0.5202, 0.0, 0.5282, 0.0, 0.5282, 0.25, 0.5202, 0.25, 0.5282, 0.0, 0.5363, 0.0, 0.5363, 0.25, 0.5282, 0.25, 0.5363, 0.0, 0.5444, 0.0, 0.5444, 0.25, 0.5363, 0.25, 0.5444, 0.0, 0.5524, 0.0, 0.5524, 0.25, 0.5444, 0.25, 0.5524, 0.0, 0.5605, 0.0, 0.5605, 0.25, 0.5524, 0.25, 0.5605, 0.0, 0.5685, 0.0, 0.5685, 0.25, 0.5605, 0.25, 0.5685, 0.0, 0.5766, 0.0, 0.5766, 0.25, 0.5685, 0.25, 0.5766, 0.0, 0.5847, 0.0, 0.5847, 0.25, 0.5766, 0.25, 0.5847, 0.0, 0.5927, 0.0, 0.5927, 0.25, 0.5847, 0.25, 0.5927, 0.0, 0.6008, 0.0, 0.6008, 0.25, 0.5927, 0.25, 0.6008, 0.0, 0.6089, 0.0, 0.6089, 0.25, 0.6008, 0.25, 0.6089, 0.0, 0.6169, 0.0, 0.6169, 0.25, 0.6089, 0.25, 0.375, 1.0, 0.375, 1.0, 0.3831, 1.0, 0.3831, 1.0, 0.3831, 1.0, 0.3831, 1.0, 0.3911, 1.0, 0.3911, 1.0, 0.3911, 1.0, 0.3911, 1.0, 0.3992, 1.0, 0.3992, 1.0, 0.3992, 1.0, 0.3992, 1.0, 0.4073, 1.0, 0.4073, 1.0, 0.4073, 1.0, 0.4073, 1.0, 0.4153, 1.0, 0.4153, 1.0, 0.4153, 1.0, 0.4153, 1.0, 0.4234, 1.0, 0.4234, 1.0, 0.4234, 1.0, 0.4234, 1.0, 0.4315, 1.0, 0.4315, 1.0, 0.4315, 1.0, 0.4315, 1.0, 0.4395, 1.0, 0.4395, 1.0, 0.4395, 1.0, 0.4395, 1.0, 0.4476, 1.0, 0.4476, 1.0, 0.4476, 1.0, 0.4476, 1.0, 0.4556, 1.0, 0.4556, 1.0, 0.4556, 1.0, 0.4556, 1.0, 0.4637, 1.0, 0.4637, 1.0, 0.4637, 1.0, 0.4637, 1.0, 0.4718, 1.0, 0.4718, 1.0, 0.4718, 1.0, 0.4718, 1.0, 0.4798, 1.0, 0.4798, 1.0, 0.4798, 1.0, 0.4798, 1.0, 0.4879, 1.0, 0.4879, 1.0, 0.4879, 1.0, 0.4879, 1.0, 0.496, 1.0, 0.496, 1.0, 0.496, 1.0, 0.496, 1.0, 0.504, 1.0, 0.504, 1.0, 0.504, 1.0, 0.504, 1.0, 0.5121, 1.0, 0.5121, 1.0, 0.5121, 1.0, 0.5121, 1.0, 0.5202, 1.0, 0.5202, 1.0, 0.5202, 1.0, 0.5202, 1.0, 0.5282, 1.0, 0.5282, 1.0, 0.5282, 1.0, 0.5282, 1.0, 0.5363, 1.0, 0.5363, 1.0, 0.5363, 1.0, 0.5363, 1.0, 0.5444, 1.0, 0.5444, 1.0, 0.5444, 1.0, 0.5444, 1.0, 0.5524, 1.0, 0.5524, 1.0, 0.5524, 1.0, 0.5524, 1.0, 0.5605, 1.0, 0.5605, 1.0, 0.5605, 1.0, 0.5605, 1.0, 0.5685, 1.0, 0.5685, 1.0, 0.5685, 1.0, 0.5685, 1.0, 0.5766, 1.0, 0.5766, 1.0, 0.5766, 1.0, 0.5766, 1.0, 0.5847, 1.0, 0.5847, 1.0, 0.5847, 1.0, 0.5847, 1.0, 0.5927, 1.0, 0.5927, 1.0, 0.5927, 1.0, 0.5927, 1.0, 0.6008, 1.0, 0.6008, 1.0, 0.6008, 1.0, 0.6008, 1.0, 0.6089, 1.0, 0.6089, 1.0, 0.6089, 1.0, 0.6089, 1.0, 0.6169, 1.0, 0.6169, 1.0, 0.625, 0.75, 0.625, 0.75, 0.6169, 0.75, 0.6169, 0.75, 0.6169, 0.75, 0.6169, 0.75, 0.6089, 0.75, 0.6089, 0.75, 0.6089, 0.75, 0.6089, 0.75, 0.6008, 0.75, 0.6008, 0.75, 0.6008, 0.75, 0.6008, 0.75, 0.5927, 0.75, 0.5927, 0.75, 0.5927, 0.75, 0.5927, 0.75, 0.5847, 0.75, 0.5847, 0.75, 0.5847, 0.75, 0.5847, 0.75, 0.5766, 0.75, 0.5766, 0.75, 0.5766, 0.75, 0.5766, 0.75, 0.5685, 0.75, 0.5685, 0.75, 0.5685, 0.75, 0.5685, 0.75, 0.5605, 0.75, 0.5605, 0.75, 0.5605, 0.75, 0.5605, 0.75, 0.5524, 0.75, 0.5524, 0.75, 0.5524, 0.75, 0.5524, 0.75, 0.5444, 0.75, 0.5444, 0.75, 0.5444, 0.75, 0.5444, 0.75, 0.5363, 0.75, 0.5363, 0.75, 0.5363, 0.75, 0.5363, 0.75, 0.5282, 0.75, 0.5282, 0.75, 0.5282, 0.75, 0.5282, 0.75, 0.5202, 0.75, 0.5202, 0.75, 0.5202, 0.75, 0.5202, 0.75, 0.5121, 0.75, 0.5121, 0.75, 0.5121, 0.75, 0.5121, 0.75, 0.504, 0.75, 0.504, 0.75, 0.504, 0.75, 0.504, 0.75, 0.496, 0.75, 0.496, 0.75, 0.496, 0.75, 0.496, 0.75, 0.4879, 0.75, 0.4879, 0.75, 0.4879, 0.75, 0.4879, 0.75, 0.4798, 0.75, 0.4798, 0.75, 0.4798, 0.75, 0.4798, 0.75, 0.4718, 0.75, 0.4718, 0.75, 0.4718, 0.75, 0.4718, 0.75, 0.4637, 0.75, 0.4637, 0.75, 0.4637, 0.75, 0.4637, 0.75, 0.4556, 0.75, 0.4556, 0.75, 0.4556, 0.75, 0.4556, 0.75, 0.4476, 0.75, 0.4476, 0.75, 0.4476, 0.75, 0.4476, 0.75, 0.4395, 0.75, 0.4395, 0.75, 0.4395, 0.75, 0.4395, 0.75, 0.4315, 0.75, 0.4315, 0.75, 0.4315, 0.75, 0.4315, 0.75, 0.4234, 0.75, 0.4234, 0.75, 0.4234, 0.75, 0.4234, 0.75, 0.4153, 0.75, 0.4153, 0.75, 0.4153, 0.75, 0.4153, 0.75, 0.4073, 0.75, 0.4073, 0.75, 0.4073, 0.75, 0.4073, 0.75, 0.3992, 0.75, 0.3992, 0.75, 0.3992, 0.75, 0.3992, 0.75, 0.3911, 0.75, 0.3911, 0.75, 0.3911, 0.75, 0.3911, 0.75, 0.3831, 0.75, 0.3831, 0.75, 0.375, 0.75, 0.3831, 0.75, 0.3831, 1.0, 0.375, 1.0, 0.3831, 0.75, 0.3911, 0.75, 0.3911, 1.0, 0.3831, 1.0, 0.3911, 0.75, 0.3992, 0.75, 0.3992, 1.0, 0.3911, 1.0, 0.3992, 0.75, 0.4073, 0.75, 0.4073, 1.0, 0.3992, 1.0, 0.4073, 0.75, 0.4153, 0.75, 0.4153, 1.0, 0.4073, 1.0, 0.4153, 0.75, 0.4234, 0.75, 0.4234, 1.0, 0.4153, 1.0, 0.4234, 0.75, 0.4315, 0.75, 0.4315, 1.0, 0.4234, 1.0, 0.4315, 0.75, 0.4395, 0.75, 0.4395, 1.0, 0.4315, 1.0, 0.4395, 0.75, 0.4476, 0.75, 0.4476, 1.0, 0.4395, 1.0, 0.4476, 0.75, 0.4556, 0.75, 0.4556, 1.0, 0.4476, 1.0, 0.4556, 0.75, 0.4637, 0.75, 0.4637, 1.0, 0.4556, 1.0, 0.4637, 0.75, 0.4718, 0.75, 0.4718, 1.0, 0.4637, 1.0, 0.4718, 0.75, 0.4798, 0.75, 0.4798, 1.0, 0.4718, 1.0, 0.4798, 0.75, 0.4879, 0.75, 0.4879, 1.0, 0.4798, 1.0, 0.4879, 0.75, 0.496, 0.75, 0.496, 1.0, 0.4879, 1.0, 0.496, 0.75, 0.504, 0.75, 0.504, 1.0, 0.496, 1.0, 0.504, 0.75, 0.5121, 0.75, 0.5121, 1.0, 0.504, 1.0, 0.5121, 0.75, 0.5202, 0.75, 0.5202, 1.0, 0.5121, 1.0, 0.5202, 0.75, 0.5282, 0.75, 0.5282, 1.0, 0.5202, 1.0, 0.5282, 0.75, 0.5363, 0.75, 0.5363, 1.0, 0.5282, 1.0, 0.5363, 0.75, 0.5444, 0.75, 0.5444, 1.0, 0.5363, 1.0, 0.5444, 0.75, 0.5524, 0.75, 0.5524, 1.0, 0.5444, 1.0, 0.5524, 0.75, 0.5605, 0.75, 0.5605, 1.0, 0.5524, 1.0, 0.5605, 0.75, 0.5685, 0.75, 0.5685, 1.0, 0.5605, 1.0, 0.5685, 0.75, 0.5766, 0.75, 0.5766, 1.0, 0.5685, 1.0, 0.5766, 0.75, 0.5847, 0.75, 0.5847, 1.0, 0.5766, 1.0, 0.5847, 0.75, 0.5927, 0.75, 0.5927, 1.0, 0.5847, 1.0, 0.5927, 0.75, 0.6008, 0.75, 0.6008, 1.0, 0.5927, 1.0, 0.6008, 0.75, 0.6089, 0.75, 0.6089, 1.0, 0.6008, 1.0, 0.6089, 0.75, 0.6169, 0.75, 0.6169, 1.0, 0.6089, 1.0, 0.4153, 0.75, 0.4153, 1.0, 0.4153, 1.0, 0.4153, 0.75, 0.4556, 0.0, 0.4556, 0.0, 0.4556, 0.0, 0.4556, 0.0, 0.5685, 0.5, 0.5685, 0.5, 0.5685, 0.5, 0.5685, 0.5, 0.5605, 0.5, 0.5605, 0.5, 0.5605, 0.5, 0.5605, 0.5, 0.4234, 0.75, 0.4234, 1.0, 0.4234, 1.0, 0.4234, 0.75, 0.4476, 0.0, 0.4476, 0.0, 0.4476, 0.0, 0.4476, 0.0, 0.5605, 0.5, 0.5605, 0.5, 0.5605, 0.5, 0.5605, 0.5, 0.5685, 0.5, 0.5685, 0.5, 0.5685, 0.5, 0.5685, 0.5, 0.4315, 0.75, 0.4315, 1.0, 0.4315, 1.0, 0.4315, 0.75, 0.4395, 0.0, 0.4395, 0.0, 0.4395, 0.0, 0.4395, 0.0, 0.5524, 0.5, 0.5524, 0.5, 0.5524, 0.5, 0.5524, 0.5, 0.5766, 0.5, 0.5766, 0.5, 0.5766, 0.5, 0.5766, 0.5, 0.4395, 0.75, 0.4395, 1.0, 0.4395, 1.0, 0.4395, 0.75, 0.4315, 0.0, 0.4315, 0.0, 0.4315, 0.0, 0.4315, 0.0, 0.5444, 0.5, 0.5444, 0.5, 0.5444, 0.5, 0.5444, 0.5, 0.5847, 0.5, 0.5847, 0.5, 0.5847, 0.5, 0.5847, 0.5, 0.4476, 0.75, 0.4476, 1.0, 0.4476, 1.0, 0.4476, 0.75, 0.4234, 0.0, 0.4234, 0.0, 0.4234, 0.0, 0.4234, 0.0, 0.5363, 0.5, 0.5363, 0.5, 0.5363, 0.5, 0.5363, 0.5, 0.5927, 0.5, 0.5927, 0.5, 0.5927, 0.5, 0.5927, 0.5, 0.4556, 0.75, 0.4556, 1.0, 0.4556, 1.0, 0.4556, 0.75, 0.4153, 0.0, 0.4153, 0.0, 0.4153, 0.0, 0.4153, 0.0, 0.5282, 0.5, 0.5282, 0.5, 0.5282, 0.5, 0.5282, 0.5, 0.6008, 0.5, 0.6008, 0.5, 0.6008, 0.5, 0.6008, 0.5, 0.4637, 0.75, 0.4637, 1.0, 0.4637, 1.0, 0.4637, 0.75, 0.4073, 0.0, 0.4073, 0.0, 0.4073, 0.0, 0.4073, 0.0, 0.5202, 0.5, 0.5202, 0.5, 0.5202, 0.5, 0.5202, 0.5, 0.6089, 0.5, 0.6089, 0.5, 0.6089, 0.5, 0.6089, 0.5, 0.4718, 0.75, 0.4718, 1.0, 0.4718, 1.0, 0.4718, 0.75, 0.3992, 0.0, 0.3992, 0.0, 0.3992, 0.0, 0.3992, 0.0, 0.5121, 0.5, 0.5121, 0.5, 0.5121, 0.5, 0.5121, 0.5, 0.6169, 0.5, 0.6169, 0.5, 0.6169, 0.5, 0.6169, 0.5, 0.4798, 0.75, 0.4798, 1.0, 0.4798, 1.0, 0.4798, 0.75, 0.3911, 0.0, 0.3911, 0.0, 0.3911, 0.0, 0.3911, 0.0, 0.504, 0.5, 0.504, 0.5, 0.504, 0.5, 0.504, 0.5, 0.6169, 0.25, 0.6169, 0.25, 0.6169, 0.25, 0.6169, 0.25, 0.4879, 0.75, 0.4879, 1.0, 0.4879, 1.0, 0.4879, 0.75, 0.3831, 0.0, 0.3831, 0.0, 0.3831, 0.0, 0.3831, 0.0, 0.496, 0.5, 0.496, 0.5, 0.496, 0.5, 0.496, 0.5, 0.6089, 0.25, 0.6089, 0.25, 0.6089, 0.25, 0.6089, 0.25, 0.496, 0.75, 0.496, 1.0, 0.496, 1.0, 0.496, 0.75, 0.3831, 0.0, 0.3831, 0.25, 0.3831, 0.25, 0.3831, 0.0, 0.4879, 0.5, 0.4879, 0.5, 0.4879, 0.5, 0.4879, 0.5, 0.6008, 0.25, 0.6008, 0.25, 0.6008, 0.25, 0.6008, 0.25, 0.504, 0.75, 0.504, 1.0, 0.504, 1.0, 0.504, 0.75, 0.3911, 0.0, 0.3911, 0.25, 0.3911, 0.25, 0.3911, 0.0, 0.4798, 0.5, 0.4798, 0.5, 0.4798, 0.5, 0.4798, 0.5, 0.5927, 0.25, 0.5927, 0.25, 0.5927, 0.25, 0.5927, 0.25, 0.5121, 0.75, 0.5121, 1.0, 0.5121, 1.0, 0.5121, 0.75, 0.3992, 0.0, 0.3992, 0.25, 0.3992, 0.25, 0.3992, 0.0, 0.4718, 0.5, 0.4718, 0.5, 0.4718, 0.5, 0.4718, 0.5, 0.5847, 0.25, 0.5847, 0.25, 0.5847, 0.25, 0.5847, 0.25, 0.5202, 0.75, 0.5202, 1.0, 0.5202, 1.0, 0.5202, 0.75, 0.4073, 0.0, 0.4073, 0.25, 0.4073, 0.25, 0.4073, 0.0, 0.4637, 0.5, 0.4637, 0.5, 0.4637, 0.5, 0.4637, 0.5, 0.5766, 0.25, 0.5766, 0.25, 0.5766, 0.25, 0.5766, 0.25, 0.5282, 0.75, 0.5282, 1.0, 0.5282, 1.0, 0.5282, 0.75, 0.4153, 0.0, 0.4153, 0.25, 0.4153, 0.25, 0.4153, 0.0, 0.4556, 0.5, 0.4556, 0.5, 0.4556, 0.5, 0.4556, 0.5, 0.5685, 0.25, 0.5685, 0.25, 0.5685, 0.25, 0.5685, 0.25, 0.5363, 0.75, 0.5363, 1.0, 0.5363, 1.0, 0.5363, 0.75, 0.4234, 0.0, 0.4234, 0.25, 0.4234, 0.25, 0.4234, 0.0, 0.4476, 0.5, 0.4476, 0.5, 0.4476, 0.5, 0.4476, 0.5, 0.5605, 0.25, 0.5605, 0.25, 0.5605, 0.25, 0.5605, 0.25, 0.5444, 0.75, 0.5444, 1.0, 0.5444, 1.0, 0.5444, 0.75, 0.4315, 0.0, 0.4315, 0.25, 0.4315, 0.25, 0.4315, 0.0, 0.4395, 0.5, 0.4395, 0.5, 0.4395, 0.5, 0.4395, 0.5, 0.5524, 0.25, 0.5524, 0.25, 0.5524, 0.25, 0.5524, 0.25, 0.5524, 0.75, 0.5524, 1.0, 0.5524, 1.0, 0.5524, 0.75, 0.4395, 0.0, 0.4395, 0.25, 0.4395, 0.25, 0.4395, 0.0, 0.4315, 0.5, 0.4315, 0.5, 0.4315, 0.5, 0.4315, 0.5, 0.5444, 0.25, 0.5444, 0.25, 0.5444, 0.25, 0.5444, 0.25, 0.5605, 0.75, 0.5605, 1.0, 0.5605, 1.0, 0.5605, 0.75, 0.4476, 0.0, 0.4476, 0.25, 0.4476, 0.25, 0.4476, 0.0, 0.4234, 0.5, 0.4234, 0.5, 0.4234, 0.5, 0.4234, 0.5, 0.5363, 0.25, 0.5363, 0.25, 0.5363, 0.25, 0.5363, 0.25, 0.5685, 0.75, 0.5685, 1.0, 0.5685, 1.0, 0.5685, 0.75, 0.4556, 0.0, 0.4556, 0.25, 0.4556, 0.25, 0.4556, 0.0, 0.4153, 0.5, 0.4153, 0.5, 0.4153, 0.5, 0.4153, 0.5, 0.5282, 0.25, 0.5282, 0.25, 0.5282, 0.25, 0.5282, 0.25, 0.5766, 0.75, 0.5766, 1.0, 0.5766, 1.0, 0.5766, 0.75, 0.4637, 0.0, 0.4637, 0.25, 0.4637, 0.25, 0.4637, 0.0, 0.4073, 0.5, 0.4073, 0.5, 0.4073, 0.5, 0.4073, 0.5, 0.5202, 0.25, 0.5202, 0.25, 0.5202, 0.25, 0.5202, 0.25, 0.5847, 0.75, 0.5847, 1.0, 0.5847, 1.0, 0.5847, 0.75, 0.4718, 0.0, 0.4718, 0.25, 0.4718, 0.25, 0.4718, 0.0, 0.3992, 0.5, 0.3992, 0.5, 0.3992, 0.5, 0.3992, 0.5, 0.5121, 0.25, 0.5121, 0.25, 0.5121, 0.25, 0.5121, 0.25, 0.5927, 0.75, 0.5927, 1.0, 0.5927, 1.0, 0.5927, 0.75, 0.4798, 0.0, 0.4798, 0.25, 0.4798, 0.25, 0.4798, 0.0, 0.3911, 0.5, 0.3911, 0.5, 0.3911, 0.5, 0.3911, 0.5, 0.504, 0.25, 0.504, 0.25, 0.504, 0.25, 0.504, 0.25, 0.6008, 0.75, 0.6008, 1.0, 0.6008, 1.0, 0.6008, 0.75, 0.4879, 0.0, 0.4879, 0.25, 0.4879, 0.25, 0.4879, 0.0, 0.3831, 0.5, 0.3831, 0.5, 0.3831, 0.5, 0.3831, 0.5, 0.496, 0.25, 0.496, 0.25, 0.496, 0.25, 0.496, 0.25, 0.6089, 0.75, 0.6089, 1.0, 0.6089, 1.0, 0.6089, 0.75, 0.496, 0.0, 0.496, 0.25, 0.496, 0.25, 0.496, 0.0, 0.3831, 0.5, 0.3831, 0.75, 0.3831, 0.75, 0.3831, 0.5, 0.4879, 0.25, 0.4879, 0.25, 0.4879, 0.25, 0.4879, 0.25, 0.6169, 1.0, 0.6169, 0.75, 0.6169, 0.75, 0.6169, 1.0, 0.504, 0.0, 0.504, 0.25, 0.504, 0.25, 0.504, 0.0, 0.3911, 0.5, 0.3911, 0.75, 0.3911, 0.75, 0.3911, 0.5, 0.4798, 0.25, 0.4798, 0.25, 0.4798, 0.25, 0.4798, 0.25, 0.5121, 0.0, 0.5121, 0.25, 0.5121, 0.25, 0.5121, 0.0, 0.3992, 0.5, 0.3992, 0.75, 0.3992, 0.75, 0.3992, 0.5, 0.4718, 0.25, 0.4718, 0.25, 0.4718, 0.25, 0.4718, 0.25, 0.5202, 0.0, 0.5202, 0.25, 0.5202, 0.25, 0.5202, 0.0, 0.4073, 0.5, 0.4073, 0.75, 0.4073, 0.75, 0.4073, 0.5, 0.4637, 0.25, 0.4637, 0.25, 0.4637, 0.25, 0.4637, 0.25, 0.5282, 0.0, 0.5282, 0.25, 0.5282, 0.25, 0.5282, 0.0, 0.4153, 0.5, 0.4153, 0.75, 0.4153, 0.75, 0.4153, 0.5, 0.4556, 0.25, 0.4556, 0.25, 0.4556, 0.25, 0.4556, 0.25, 0.5363, 0.0, 0.5363, 0.25, 0.5363, 0.25, 0.5363, 0.0, 0.4234, 0.5, 0.4234, 0.75, 0.4234, 0.75, 0.4234, 0.5, 0.4476, 0.25, 0.4476, 0.25, 0.4476, 0.25, 0.4476, 0.25, 0.5444, 0.0, 0.5444, 0.25, 0.5444, 0.25, 0.5444, 0.0, 0.4315, 0.5, 0.4315, 0.75, 0.4315, 0.75, 0.4315, 0.5, 0.4395, 0.25, 0.4395, 0.25, 0.4395, 0.25, 0.4395, 0.25, 0.5524, 0.0, 0.5524, 0.25, 0.5524, 0.25, 0.5524, 0.0, 0.4395, 0.5, 0.4395, 0.75, 0.4395, 0.75, 0.4395, 0.5, 0.4315, 0.25, 0.4315, 0.25, 0.4315, 0.25, 0.4315, 0.25, 0.5605, 0.0, 0.5605, 0.25, 0.5605, 0.25, 0.5605, 0.0, 0.4476, 0.5, 0.4476, 0.75, 0.4476, 0.75, 0.4476, 0.5, 0.4234, 0.25, 0.4234, 0.25, 0.4234, 0.25, 0.4234, 0.25, 0.5685, 0.0, 0.5685, 0.25, 0.5685, 0.25, 0.5685, 0.0, 0.4556, 0.5, 0.4556, 0.75, 0.4556, 0.75, 0.4556, 0.5, 0.4153, 0.25, 0.4153, 0.25, 0.4153, 0.25, 0.4153, 0.25, 0.5766, 0.0, 0.5766, 0.25, 0.5766, 0.25, 0.5766, 0.0, 0.4637, 0.5, 0.4637, 0.75, 0.4637, 0.75, 0.4637, 0.5, 0.4073, 0.25, 0.4073, 0.25, 0.4073, 0.25, 0.4073, 0.25, 0.5847, 0.0, 0.5847, 0.25, 0.5847, 0.25, 0.5847, 0.0, 0.4718, 0.5, 0.4718, 0.75, 0.4718, 0.75, 0.4718, 0.5, 0.3992, 0.25, 0.3992, 0.25, 0.3992, 0.25, 0.3992, 0.25, 0.5927, 0.0, 0.5927, 0.25, 0.5927, 0.25, 0.5927, 0.0, 0.4798, 0.5, 0.4798, 0.75, 0.4798, 0.75, 0.4798, 0.5, 0.3911, 0.25, 0.3911, 0.25, 0.3911, 0.25, 0.3911, 0.25, 0.6008, 0.0, 0.6008, 0.25, 0.6008, 0.25, 0.6008, 0.0, 0.4879, 0.5, 0.4879, 0.75, 0.4879, 0.75, 0.4879, 0.5, 0.3831, 0.25, 0.3831, 0.25, 0.3831, 0.25, 0.3831, 0.25, 0.6089, 0.0, 0.6089, 0.25, 0.6089, 0.25, 0.6089, 0.0, 0.496, 0.5, 0.496, 0.75, 0.496, 0.75, 0.496, 0.5, 0.3831, 0.25, 0.3831, 0.5, 0.3831, 0.5, 0.3831, 0.25, 0.6169, 0.25, 0.6169, 0.0, 0.6169, 0.0, 0.6169, 0.25, 0.504, 0.5, 0.504, 0.75, 0.504, 0.75, 0.504, 0.5, 0.3911, 0.25, 0.3911, 0.5, 0.3911, 0.5, 0.3911, 0.25, 0.3831, 1.0, 0.3831, 1.0, 0.3831, 1.0, 0.3831, 1.0, 0.5121, 0.5, 0.5121, 0.75, 0.5121, 0.75, 0.5121, 0.5, 0.3992, 0.25, 0.3992, 0.5, 0.3992, 0.5, 0.3992, 0.25, 0.3911, 1.0, 0.3911, 1.0, 0.3911, 1.0, 0.3911, 1.0, 0.5202, 0.5, 0.5202, 0.75, 0.5202, 0.75, 0.5202, 0.5, 0.4073, 0.25, 0.4073, 0.5, 0.4073, 0.5, 0.4073, 0.25, 0.3992, 1.0, 0.3992, 1.0, 0.3992, 1.0, 0.3992, 1.0, 0.5282, 0.5, 0.5282, 0.75, 0.5282, 0.75, 0.5282, 0.5, 0.4153, 0.25, 0.4153, 0.5, 0.4153, 0.5, 0.4153, 0.25, 0.4073, 1.0, 0.4073, 1.0, 0.4073, 1.0, 0.4073, 1.0, 0.5363, 0.5, 0.5363, 0.75, 0.5363, 0.75, 0.5363, 0.5, 0.4234, 0.25, 0.4234, 0.5, 0.4234, 0.5, 0.4234, 0.25, 0.4153, 1.0, 0.4153, 1.0, 0.4153, 1.0, 0.4153, 1.0, 0.5444, 0.5, 0.5444, 0.75, 0.5444, 0.75, 0.5444, 0.5, 0.4315, 0.25, 0.4315, 0.5, 0.4315, 0.5, 0.4315, 0.25, 0.4234, 1.0, 0.4234, 1.0, 0.4234, 1.0, 0.4234, 1.0, 0.5524, 0.5, 0.5524, 0.75, 0.5524, 0.75, 0.5524, 0.5, 0.4395, 0.25, 0.4395, 0.5, 0.4395, 0.5, 0.4395, 0.25, 0.4315, 1.0, 0.4315, 1.0, 0.4315, 1.0, 0.4315, 1.0, 0.5605, 0.5, 0.5605, 0.75, 0.5605, 0.75, 0.5605, 0.5, 0.4476, 0.25, 0.4476, 0.5, 0.4476, 0.5, 0.4476, 0.25, 0.4395, 1.0, 0.4395, 1.0, 0.4395, 1.0, 0.4395, 1.0, 0.5685, 0.5, 0.5685, 0.75, 0.5685, 0.75, 0.5685, 0.5, 0.4556, 0.25, 0.4556, 0.5, 0.4556, 0.5, 0.4556, 0.25, 0.4476, 1.0, 0.4476, 1.0, 0.4476, 1.0, 0.4476, 1.0, 0.5766, 0.5, 0.5766, 0.75, 0.5766, 0.75, 0.5766, 0.5, 0.4637, 0.25, 0.4637, 0.5, 0.4637, 0.5, 0.4637, 0.25, 0.4556, 1.0, 0.4556, 1.0, 0.4556, 1.0, 0.4556, 1.0, 0.5847, 0.5, 0.5847, 0.75, 0.5847, 0.75, 0.5847, 0.5, 0.4718, 0.25, 0.4718, 0.5, 0.4718, 0.5, 0.4718, 0.25, 0.4637, 1.0, 0.4637, 1.0, 0.4637, 1.0, 0.4637, 1.0, 0.5927, 0.5, 0.5927, 0.75, 0.5927, 0.75, 0.5927, 0.5, 0.4798, 0.25, 0.4798, 0.5, 0.4798, 0.5, 0.4798, 0.25, 0.4718, 1.0, 0.4718, 1.0, 0.4718, 1.0, 0.4718, 1.0, 0.6008, 0.5, 0.6008, 0.75, 0.6008, 0.75, 0.6008, 0.5, 0.4879, 0.25, 0.4879, 0.5, 0.4879, 0.5, 0.4879, 0.25, 0.4798, 1.0, 0.4798, 1.0, 0.4798, 1.0, 0.4798, 1.0, 0.6089, 0.5, 0.6089, 0.75, 0.6089, 0.75, 0.6089, 0.5, 0.496, 0.25, 0.496, 0.5, 0.496, 0.5, 0.496, 0.25, 0.4879, 1.0, 0.4879, 1.0, 0.4879, 1.0, 0.4879, 1.0, 0.6169, 0.75, 0.6169, 0.5, 0.6169, 0.5, 0.6169, 0.75, 0.504, 0.25, 0.504, 0.5, 0.504, 0.5, 0.504, 0.25, 0.496, 1.0, 0.496, 1.0, 0.496, 1.0, 0.496, 1.0, 0.3831, 0.25, 0.3831, 0.25, 0.3831, 0.25, 0.3831, 0.25, 0.5121, 0.25, 0.5121, 0.5, 0.5121, 0.5, 0.5121, 0.25, 0.504, 1.0, 0.504, 1.0, 0.504, 1.0, 0.504, 1.0, 0.3911, 0.25, 0.3911, 0.25, 0.3911, 0.25, 0.3911, 0.25, 0.5202, 0.25, 0.5202, 0.5, 0.5202, 0.5, 0.5202, 0.25, 0.5121, 1.0, 0.5121, 1.0, 0.5121, 1.0, 0.5121, 1.0, 0.3992, 0.25, 0.3992, 0.25, 0.3992, 0.25, 0.3992, 0.25, 0.5282, 0.25, 0.5282, 0.5, 0.5282, 0.5, 0.5282, 0.25, 0.5202, 1.0, 0.5202, 1.0, 0.5202, 1.0, 0.5202, 1.0, 0.4073, 0.25, 0.4073, 0.25, 0.4073, 0.25, 0.4073, 0.25, 0.5363, 0.25, 0.5363, 0.5, 0.5363, 0.5, 0.5363, 0.25, 0.5282, 1.0, 0.5282, 1.0, 0.5282, 1.0, 0.5282, 1.0, 0.4153, 0.25, 0.4153, 0.25, 0.4153, 0.25, 0.4153, 0.25, 0.5444, 0.25, 0.5444, 0.5, 0.5444, 0.5, 0.5444, 0.25, 0.5363, 1.0, 0.5363, 1.0, 0.5363, 1.0, 0.5363, 1.0, 0.4234, 0.25, 0.4234, 0.25, 0.4234, 0.25, 0.4234, 0.25, 0.5524, 0.25, 0.5524, 0.5, 0.5524, 0.5, 0.5524, 0.25, 0.5444, 1.0, 0.5444, 1.0, 0.5444, 1.0, 0.5444, 1.0, 0.4315, 0.25, 0.4315, 0.25, 0.4315, 0.25, 0.4315, 0.25, 0.5605, 0.25, 0.5605, 0.5, 0.5605, 0.5, 0.5605, 0.25, 0.5524, 1.0, 0.5524, 1.0, 0.5524, 1.0, 0.5524, 1.0, 0.4395, 0.25, 0.4395, 0.25, 0.4395, 0.25, 0.4395, 0.25, 0.5685, 0.25, 0.5685, 0.5, 0.5685, 0.5, 0.5685, 0.25, 0.5605, 1.0, 0.5605, 1.0, 0.5605, 1.0, 0.5605, 1.0, 0.4476, 0.25, 0.4476, 0.25, 0.4476, 0.25, 0.4476, 0.25, 0.5766, 0.25, 0.5766, 0.5, 0.5766, 0.5, 0.5766, 0.25, 0.5685, 1.0, 0.5685, 1.0, 0.5685, 1.0, 0.5685, 1.0, 0.4556, 0.25, 0.4556, 0.25, 0.4556, 0.25, 0.4556, 0.25, 0.5847, 0.25, 0.5847, 0.5, 0.5847, 0.5, 0.5847, 0.25, 0.5766, 1.0, 0.5766, 1.0, 0.5766, 1.0, 0.5766, 1.0, 0.4637, 0.25, 0.4637, 0.25, 0.4637, 0.25, 0.4637, 0.25, 0.5927, 0.25, 0.5927, 0.5, 0.5927, 0.5, 0.5927, 0.25, 0.5847, 1.0, 0.5847, 1.0, 0.5847, 1.0, 0.5847, 1.0, 0.4718, 0.25, 0.4718, 0.25, 0.4718, 0.25, 0.4718, 0.25, 0.6008, 0.25, 0.6008, 0.5, 0.6008, 0.5, 0.6008, 0.25, 0.5927, 1.0, 0.5927, 1.0, 0.5927, 1.0, 0.5927, 1.0, 0.4798, 0.25, 0.4798, 0.25, 0.4798, 0.25, 0.4798, 0.25, 0.6089, 0.25, 0.6089, 0.5, 0.6089, 0.5, 0.6089, 0.25, 0.6008, 1.0, 0.6008, 1.0, 0.6008, 1.0, 0.6008, 1.0, 0.4879, 0.25, 0.4879, 0.25, 0.4879, 0.25, 0.4879, 0.25, 0.6169, 0.5, 0.6169, 0.25, 0.6169, 0.25, 0.6169, 0.5, 0.6089, 1.0, 0.6089, 1.0, 0.6089, 1.0, 0.6089, 1.0, 0.496, 0.25, 0.496, 0.25, 0.496, 0.25, 0.496, 0.25, 0.3831, 0.75, 0.3831, 0.75, 0.3831, 0.75, 0.3831, 0.75, 0.6169, 1.0, 0.6169, 1.0, 0.6169, 1.0, 0.6169, 1.0, 0.504, 0.25, 0.504, 0.25, 0.504, 0.25, 0.504, 0.25, 0.3911, 0.75, 0.3911, 0.75, 0.3911, 0.75, 0.3911, 0.75, 0.6169, 0.75, 0.6169, 0.75, 0.6169, 0.75, 0.6169, 0.75, 0.5121, 0.25, 0.5121, 0.25, 0.5121, 0.25, 0.5121, 0.25, 0.3992, 0.75, 0.3992, 0.75, 0.3992, 0.75, 0.3992, 0.75, 0.6089, 0.75, 0.6089, 0.75, 0.6089, 0.75, 0.6089, 0.75, 0.5202, 0.25, 0.5202, 0.25, 0.5202, 0.25, 0.5202, 0.25, 0.4073, 0.75, 0.4073, 0.75, 0.4073, 0.75, 0.4073, 0.75, 0.6008, 0.75, 0.6008, 0.75, 0.6008, 0.75, 0.6008, 0.75, 0.5282, 0.25, 0.5282, 0.25, 0.5282, 0.25, 0.5282, 0.25, 0.4153, 0.75, 0.4153, 0.75, 0.4153, 0.75, 0.4153, 0.75, 0.5927, 0.75, 0.5927, 0.75, 0.5927, 0.75, 0.5927, 0.75, 0.5363, 0.25, 0.5363, 0.25, 0.5363, 0.25, 0.5363, 0.25, 0.4234, 0.75, 0.4234, 0.75, 0.4234, 0.75, 0.4234, 0.75, 0.5847, 0.75, 0.5847, 0.75, 0.5847, 0.75, 0.5847, 0.75, 0.5444, 0.25, 0.5444, 0.25, 0.5444, 0.25, 0.5444, 0.25, 0.4315, 0.75, 0.4315, 0.75, 0.4315, 0.75, 0.4315, 0.75, 0.5766, 0.75, 0.5766, 0.75, 0.5766, 0.75, 0.5766, 0.75, 0.5524, 0.25, 0.5524, 0.25, 0.5524, 0.25, 0.5524, 0.25, 0.4395, 0.75, 0.4395, 0.75, 0.4395, 0.75, 0.4395, 0.75, 0.5685, 0.75, 0.5685, 0.75, 0.5685, 0.75, 0.5685, 0.75, 0.5605, 0.25, 0.5605, 0.25, 0.5605, 0.25, 0.5605, 0.25, 0.4476, 0.75, 0.4476, 0.75, 0.4476, 0.75, 0.4476, 0.75, 0.5605, 0.75, 0.5605, 0.75, 0.5605, 0.75, 0.5605, 0.75, 0.5685, 0.25, 0.5685, 0.25, 0.5685, 0.25, 0.5685, 0.25, 0.4556, 0.75, 0.4556, 0.75, 0.4556, 0.75, 0.4556, 0.75, 0.5524, 0.75, 0.5524, 0.75, 0.5524, 0.75, 0.5524, 0.75, 0.5766, 0.25, 0.5766, 0.25, 0.5766, 0.25, 0.5766, 0.25, 0.4637, 0.75, 0.4637, 0.75, 0.4637, 0.75, 0.4637, 0.75, 0.5444, 0.75, 0.5444, 0.75, 0.5444, 0.75, 0.5444, 0.75, 0.5847, 0.25, 0.5847, 0.25, 0.5847, 0.25, 0.5847, 0.25, 0.4718, 0.75, 0.4718, 0.75, 0.4718, 0.75, 0.4718, 0.75, 0.5363, 0.75, 0.5363, 0.75, 0.5363, 0.75, 0.5363, 0.75, 0.5927, 0.25, 0.5927, 0.25, 0.5927, 0.25, 0.5927, 0.25, 0.4798, 0.75, 0.4798, 0.75, 0.4798, 0.75, 0.4798, 0.75, 0.5282, 0.75, 0.5282, 0.75, 0.5282, 0.75, 0.5282, 0.75, 0.6008, 0.25, 0.6008, 0.25, 0.6008, 0.25, 0.6008, 0.25, 0.4879, 0.75, 0.4879, 0.75, 0.4879, 0.75, 0.4879, 0.75, 0.5202, 0.75, 0.5202, 0.75, 0.5202, 0.75, 0.5202, 0.75, 0.6089, 0.25, 0.6089, 0.25, 0.6089, 0.25, 0.6089, 0.25, 0.496, 0.75, 0.496, 0.75, 0.496, 0.75, 0.496, 0.75, 0.3831, 0.5, 0.3831, 0.5, 0.3831, 0.5, 0.3831, 0.5, 0.5121, 0.75, 0.5121, 0.75, 0.5121, 0.75, 0.5121, 0.75, 0.6169, 0.25, 0.6169, 0.25, 0.6169, 0.25, 0.6169, 0.25, 0.504, 0.75, 0.504, 0.75, 0.504, 0.75, 0.504, 0.75, 0.3911, 0.5, 0.3911, 0.5, 0.3911, 0.5, 0.3911, 0.5, 0.504, 0.75, 0.504, 0.75, 0.504, 0.75, 0.504, 0.75, 0.6169, 0.0, 0.6169, 0.0, 0.6169, 0.0, 0.6169, 0.0, 0.5121, 0.75, 0.5121, 0.75, 0.5121, 0.75, 0.5121, 0.75, 0.3992, 0.5, 0.3992, 0.5, 0.3992, 0.5, 0.3992, 0.5, 0.496, 0.75, 0.496, 0.75, 0.496, 0.75, 0.496, 0.75, 0.6089, 0.0, 0.6089, 0.0, 0.6089, 0.0, 0.6089, 0.0, 0.5202, 0.75, 0.5202, 0.75, 0.5202, 0.75, 0.5202, 0.75, 0.4073, 0.5, 0.4073, 0.5, 0.4073, 0.5, 0.4073, 0.5, 0.4879, 0.75, 0.4879, 0.75, 0.4879, 0.75, 0.4879, 0.75, 0.6008, 0.0, 0.6008, 0.0, 0.6008, 0.0, 0.6008, 0.0, 0.5282, 0.75, 0.5282, 0.75, 0.5282, 0.75, 0.5282, 0.75, 0.4153, 0.5, 0.4153, 0.5, 0.4153, 0.5, 0.4153, 0.5, 0.4798, 0.75, 0.4798, 0.75, 0.4798, 0.75, 0.4798, 0.75, 0.5927, 0.0, 0.5927, 0.0, 0.5927, 0.0, 0.5927, 0.0, 0.5363, 0.75, 0.5363, 0.75, 0.5363, 0.75, 0.5363, 0.75, 0.4234, 0.5, 0.4234, 0.5, 0.4234, 0.5, 0.4234, 0.5, 0.4718, 0.75, 0.4718, 0.75, 0.4718, 0.75, 0.4718, 0.75, 0.5847, 0.0, 0.5847, 0.0, 0.5847, 0.0, 0.5847, 0.0, 0.5444, 0.75, 0.5444, 0.75, 0.5444, 0.75, 0.5444, 0.75, 0.4315, 0.5, 0.4315, 0.5, 0.4315, 0.5, 0.4315, 0.5, 0.4637, 0.75, 0.4637, 0.75, 0.4637, 0.75, 0.4637, 0.75, 0.5766, 0.0, 0.5766, 0.0, 0.5766, 0.0, 0.5766, 0.0, 0.5524, 0.75, 0.5524, 0.75, 0.5524, 0.75, 0.5524, 0.75, 0.4395, 0.5, 0.4395, 0.5, 0.4395, 0.5, 0.4395, 0.5, 0.4556, 0.75, 0.4556, 0.75, 0.4556, 0.75, 0.4556, 0.75, 0.5685, 0.0, 0.5685, 0.0, 0.5685, 0.0, 0.5685, 0.0, 0.5605, 0.75, 0.5605, 0.75, 0.5605, 0.75, 0.5605, 0.75, 0.4476, 0.5, 0.4476, 0.5, 0.4476, 0.5, 0.4476, 0.5, 0.4476, 0.75, 0.4476, 0.75, 0.4476, 0.75, 0.4476, 0.75, 0.5605, 0.0, 0.5605, 0.0, 0.5605, 0.0, 0.5605, 0.0, 0.5685, 0.75, 0.5685, 0.75, 0.5685, 0.75, 0.5685, 0.75, 0.4556, 0.5, 0.4556, 0.5, 0.4556, 0.5, 0.4556, 0.5, 0.4395, 0.75, 0.4395, 0.75, 0.4395, 0.75, 0.4395, 0.75, 0.5524, 0.0, 0.5524, 0.0, 0.5524, 0.0, 0.5524, 0.0, 0.5766, 0.75, 0.5766, 0.75, 0.5766, 0.75, 0.5766, 0.75, 0.4637, 0.5, 0.4637, 0.5, 0.4637, 0.5, 0.4637, 0.5, 0.4315, 0.75, 0.4315, 0.75, 0.4315, 0.75, 0.4315, 0.75, 0.5444, 0.0, 0.5444, 0.0, 0.5444, 0.0, 0.5444, 0.0, 0.5847, 0.75, 0.5847, 0.75, 0.5847, 0.75, 0.5847, 0.75, 0.4718, 0.5, 0.4718, 0.5, 0.4718, 0.5, 0.4718, 0.5, 0.4234, 0.75, 0.4234, 0.75, 0.4234, 0.75, 0.4234, 0.75, 0.5363, 0.0, 0.5363, 0.0, 0.5363, 0.0, 0.5363, 0.0, 0.5927, 0.75, 0.5927, 0.75, 0.5927, 0.75, 0.5927, 0.75, 0.4798, 0.5, 0.4798, 0.5, 0.4798, 0.5, 0.4798, 0.5, 0.4153, 0.75, 0.4153, 0.75, 0.4153, 0.75, 0.4153, 0.75, 0.5282, 0.0, 0.5282, 0.0, 0.5282, 0.0, 0.5282, 0.0, 0.6008, 0.75, 0.6008, 0.75, 0.6008, 0.75, 0.6008, 0.75, 0.4879, 0.5, 0.4879, 0.5, 0.4879, 0.5, 0.4879, 0.5, 0.4073, 0.75, 0.4073, 0.75, 0.4073, 0.75, 0.4073, 0.75, 0.5202, 0.0, 0.5202, 0.0, 0.5202, 0.0, 0.5202, 0.0, 0.6089, 0.75, 0.6089, 0.75, 0.6089, 0.75, 0.6089, 0.75, 0.496, 0.5, 0.496, 0.5, 0.496, 0.5, 0.496, 0.5, 0.3992, 0.75, 0.3992, 0.75, 0.3992, 0.75, 0.3992, 0.75, 0.5121, 0.0, 0.5121, 0.0, 0.5121, 0.0, 0.5121, 0.0, 0.6169, 0.75, 0.6169, 0.75, 0.6169, 0.75, 0.6169, 0.75, 0.504, 0.5, 0.504, 0.5, 0.504, 0.5, 0.504, 0.5, 0.3911, 0.75, 0.3911, 0.75, 0.3911, 0.75, 0.3911, 0.75, 0.504, 0.0, 0.504, 0.0, 0.504, 0.0, 0.504, 0.0, 0.6169, 0.5, 0.6169, 0.5, 0.6169, 0.5, 0.6169, 0.5, 0.5121, 0.5, 0.5121, 0.5, 0.5121, 0.5, 0.5121, 0.5, 0.3831, 0.75, 0.3831, 0.75, 0.3831, 0.75, 0.3831, 0.75, 0.496, 0.0, 0.496, 0.0, 0.496, 0.0, 0.496, 0.0, 0.6089, 0.5, 0.6089, 0.5, 0.6089, 0.5, 0.6089, 0.5, 0.5202, 0.5, 0.5202, 0.5, 0.5202, 0.5, 0.5202, 0.5, 0.3831, 0.75, 0.3831, 1.0, 0.3831, 1.0, 0.3831, 0.75, 0.4879, 0.0, 0.4879, 0.0, 0.4879, 0.0, 0.4879, 0.0, 0.6008, 0.5, 0.6008, 0.5, 0.6008, 0.5, 0.6008, 0.5, 0.5282, 0.5, 0.5282, 0.5, 0.5282, 0.5, 0.5282, 0.5, 0.3911, 0.75, 0.3911, 1.0, 0.3911, 1.0, 0.3911, 0.75, 0.4798, 0.0, 0.4798, 0.0, 0.4798, 0.0, 0.4798, 0.0, 0.5927, 0.5, 0.5927, 0.5, 0.5927, 0.5, 0.5927, 0.5, 0.5363, 0.5, 0.5363, 0.5, 0.5363, 0.5, 0.5363, 0.5, 0.3992, 0.75, 0.3992, 1.0, 0.3992, 1.0, 0.3992, 0.75, 0.4718, 0.0, 0.4718, 0.0, 0.4718, 0.0, 0.4718, 0.0, 0.5847, 0.5, 0.5847, 0.5, 0.5847, 0.5, 0.5847, 0.5, 0.5444, 0.5, 0.5444, 0.5, 0.5444, 0.5, 0.5444, 0.5, 0.4073, 0.75, 0.4073, 1.0, 0.4073, 1.0, 0.4073, 0.75, 0.4637, 0.0, 0.4637, 0.0, 0.4637, 0.0, 0.4637, 0.0, 0.5766, 0.5, 0.5766, 0.5, 0.5766, 0.5, 0.5766, 0.5, 0.5524, 0.5, 0.5524, 0.5, 0.5524, 0.5, 0.5524, 0.5])
me_cube.materials.append(mat_building_metal)
me_cube.materials.append(mat_glass)
me_cube.use_remesh_preserve_volume = False
me_cube.use_remesh_preserve_attributes = False
me_cube.use_mirror_vertex_groups = False
me_cube.update()

# ---- objects
ob_skyscraper1 = bpy.data.objects.new('skyscraper1', me_cube)

# ---- transforms, parenting, visibility, modifiers, constraints
ob_skyscraper1.location = (0.0, 0.0, 0.0)
ob_skyscraper1.lock_rotations_4d = False
ob_skyscraper1.empty_display_type = 'ARROWS'
ob_skyscraper1.lineart.crease_threshold = 0.0

# ---- collection membership
col_skyscraper01.objects.link(ob_skyscraper1)

# ---- scene / render settings (as saved in the file)
scene.frame_start = 1; scene.frame_end = 250; scene.frame_set(1)
scene.render.engine = 'BLENDER_EEVEE_NEXT'
scene.cycles.use_denoising = False
scene.cycles.samples = 128
scene.cycles.sampling_pattern = 'TABULATED_SOBOL'
scene.cycles.use_adaptive_sampling = False
scene.cycles.use_light_tree = False
scene.view_settings.view_transform = 'Filmic'
bpy.context.view_layer.update()

# ---- added for rendering (the .blend has no active camera and no usable light): camera, sun
cam_auto = bpy.data.cameras.new('AutoCamera')
cam_auto.lens = 50.0
cam_auto.sensor_width = 36.0
cam_auto.clip_end = 1315.6
ob_auto_camera = bpy.data.objects.new('AutoCamera', cam_auto)
scene.collection.objects.link(ob_auto_camera)
ob_auto_camera.location = (74.9634, -89.956, 96.9188)
ob_auto_camera.rotation_euler = (1.09748, -7.21219e-08, 0.694738)
scene.camera = ob_auto_camera
light_auto_sun = bpy.data.lights.new('AutoSun', 'SUN')
light_auto_sun.energy = 3.0
light_auto_sun.angle = 0.0523599
ob_auto_sun = bpy.data.objects.new('AutoSun', light_auto_sun)
scene.collection.objects.link(ob_auto_sun)
ob_auto_sun.rotation_euler = (0.872665, 0.174533, 0.523599)
bpy.context.view_layer.update()
